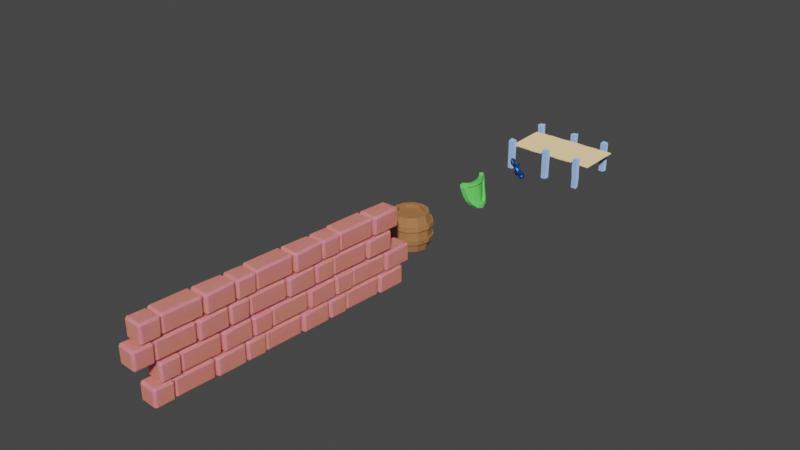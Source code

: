 # Source: lowpoly-assets.blend  (saved by Blender 3.6.11; exported with 4.5.12 LTS)
import bpy
from mathutils import Matrix  # noqa: F401  (used for matrix-valued properties, if any)

bpy.ops.wm.read_factory_settings(use_empty=True)
scene = bpy.context.scene
scene.name = 'Scene'

# ---- collections
col_collection = bpy.data.collections.new('Collection'); scene.collection.children.link(col_collection)
col_wooden_bridge = bpy.data.collections.new('Wooden Bridge'); col_collection.children.link(col_wooden_bridge)

# ---- materials (node trees are filled in below, after node groups)
mat_blue = bpy.data.materials.new('Blue')
mat_blue.use_transparent_shadow = False
mat_shield = bpy.data.materials.new('Shield')
mat_shield.use_transparent_shadow = False
mat_barel = bpy.data.materials.new('Barel')
mat_barel.use_transparent_shadow = False
mat_pillon = bpy.data.materials.new('pillon')
mat_pillon.use_transparent_shadow = False
mat_wood = bpy.data.materials.new('wood')
mat_wood.use_transparent_shadow = False
mat_material = bpy.data.materials.new('Material')
mat_material.alpha_threshold = 0.0
mat_material.use_transparent_shadow = False
mat_material.roughness = 0.5
mat_material.line_color = (0.0, 0.0, 0.0, 1.0)

# ---- material node trees
mat_blue.use_nodes = True; mat_blue.node_tree.nodes.clear()
_N = mat_blue.node_tree.nodes; _L = mat_blue.node_tree.links
n0 = _N.new('ShaderNodeBsdfPrincipled'); n0.name = 'Principled BSDF'; n0.location = (10, 300)
n0.distribution = 'GGX'
n0.subsurface_method = 'RANDOM_WALK_SKIN'
n0.inputs[0].default_value = (0.1054, 0.2854, 0.8, 1.0)
n0.inputs[1].default_value = 1.0
n0.inputs[2].default_value = 0.3927
n0.inputs[3].default_value = 1.45
n0.inputs[27].default_value = (0.0, 0.0, 0.0, 1.0)
n0.inputs[28].default_value = 1.0
n1 = _N.new('ShaderNodeOutputMaterial'); n1.name = 'Material Output'; n1.location = (300, 300)
_L.new(n0.outputs[0], n1.inputs[0])
n1.is_active_output = True
mat_shield.use_nodes = True; mat_shield.node_tree.nodes.clear()
_N = mat_shield.node_tree.nodes; _L = mat_shield.node_tree.links
n0 = _N.new('ShaderNodeOutputMaterial'); n0.name = 'Material Output'; n0.location = (300, 300)
n1 = _N.new('ShaderNodeBsdfPrincipled'); n1.name = 'Principled BSDF'; n1.location = (-7, 273)
n1.distribution = 'GGX'
n1.subsurface_method = 'RANDOM_WALK_SKIN'
n1.inputs[0].default_value = (0.1534, 0.8, 0.1339, 1.0)
n1.inputs[2].default_value = 0.7618
n1.inputs[3].default_value = 1.45
n1.inputs[27].default_value = (0.0, 0.0, 0.0, 1.0)
n1.inputs[28].default_value = 1.0
_L.new(n1.outputs[0], n0.inputs[0])
n0.is_active_output = True
mat_barel.use_nodes = True; mat_barel.node_tree.nodes.clear()
_N = mat_barel.node_tree.nodes; _L = mat_barel.node_tree.links
n0 = _N.new('ShaderNodeOutputMaterial'); n0.name = 'Material Output'; n0.location = (507, 300)
n1 = _N.new('ShaderNodeTexNoise'); n1.name = 'Noise Texture'; n1.location = (-402, 291)
n1.inputs[2].default_value = 18.1
n1.inputs[3].default_value = 10.9
n2 = _N.new('ShaderNodeBump'); n2.name = 'Bump'; n2.location = (-226, 71)
n2.inputs[0].default_value = 0.06349
n2.inputs[1].default_value = 0.4
n2.inputs[2].default_value = 1.0
n3 = _N.new('ShaderNodeBsdfPrincipled'); n3.name = 'Principled BSDF'; n3.location = (217, 300)
n3.distribution = 'GGX'
n3.subsurface_method = 'RANDOM_WALK_SKIN'
n3.inputs[0].default_value = (0.4057, 0.1854, 0.07378, 1.0)
n3.inputs[3].default_value = 1.45
n3.inputs[14].default_value = (0.5872, 0.4341, 0.3565, 1.0)
n3.inputs[27].default_value = (0.0, 0.0, 0.0, 1.0)
n3.inputs[28].default_value = 1.0
n4 = _N.new('ShaderNodeMath'); n4.name = 'Math'; n4.location = (-222, 256)
n4.operation = 'MULTIPLY'
n4.inputs[1].default_value = 0.1
n5 = _N.new('ShaderNodeMath'); n5.name = 'Math.001'; n5.location = (-3, 235)
_L.new(n3.outputs[0], n0.inputs[0])
_L.new(n1.outputs[0], n2.inputs[3])
_L.new(n2.outputs[0], n3.inputs[5])
_L.new(n5.outputs[0], n3.inputs[2])
_L.new(n1.outputs[0], n4.inputs[0])
_L.new(n4.outputs[0], n5.inputs[0])
n0.is_active_output = True
mat_pillon.use_nodes = True; mat_pillon.node_tree.nodes.clear()
_N = mat_pillon.node_tree.nodes; _L = mat_pillon.node_tree.links
n0 = _N.new('ShaderNodeOutputMaterial'); n0.name = 'Material Output'; n0.location = (300, 300)
n1 = _N.new('ShaderNodeBsdfDiffuse'); n1.name = 'Diffuse BSDF'; n1.location = (10, 300)
n1.inputs[0].default_value = (0.3104, 0.4644, 0.8, 1.0)
n1.inputs[1].default_value = 1.0
_L.new(n1.outputs[0], n0.inputs[0])
n0.is_active_output = True
mat_wood.use_nodes = True; mat_wood.node_tree.nodes.clear()
_N = mat_wood.node_tree.nodes; _L = mat_wood.node_tree.links
n0 = _N.new('ShaderNodeOutputMaterial'); n0.name = 'Material Output'; n0.location = (300, 300)
n1 = _N.new('ShaderNodeBsdfDiffuse'); n1.name = 'Diffuse BSDF'; n1.location = (10, 300)
n1.inputs[0].default_value = (0.8, 0.5726, 0.3104, 1.0)
n1.inputs[1].default_value = 1.0
_L.new(n1.outputs[0], n0.inputs[0])
n0.is_active_output = True
mat_material.use_nodes = True; mat_material.node_tree.nodes.clear()
_N = mat_material.node_tree.nodes; _L = mat_material.node_tree.links
n0 = _N.new('ShaderNodeOutputMaterial'); n0.name = 'Material Output'; n0.location = (300, 300)
n1 = _N.new('ShaderNodeBsdfPrincipled'); n1.name = 'Principled BSDF'; n1.location = (10, 300)
n1.distribution = 'GGX'
n1.subsurface_method = 'RANDOM_WALK_SKIN'
n1.inputs[0].default_value = (0.8, 0.232, 0.1893, 1.0)
n1.inputs[2].default_value = 0.6795
n1.inputs[3].default_value = 1.45
n1.inputs[8].default_value = 1.0
n1.inputs[9].default_value = (0.3, 0.2, 1.4)
n1.inputs[10].default_value = 0.03933
n1.inputs[27].default_value = (0.0, 0.0, 0.0, 1.0)
n1.inputs[28].default_value = 1.0
_L.new(n1.outputs[0], n0.inputs[0])
n0.is_active_output = True

# ---- world
world_world = bpy.data.worlds.new('World'); scene.world = world_world
world_world.use_nodes = True; world_world.node_tree.nodes.clear()
_N = world_world.node_tree.nodes; _L = world_world.node_tree.links
n0 = _N.new('ShaderNodeOutputWorld'); n0.name = 'World Output'; n0.location = (300, 300)
n1 = _N.new('ShaderNodeBackground'); n1.name = 'Background'; n1.location = (10, 300)
n1.inputs[0].default_value = (0.05088, 0.05088, 0.05088, 1.0)
_L.new(n1.outputs[0], n0.inputs[0])
n0.is_active_output = True
world_world.color = (0.05088, 0.05088, 0.05088)
world_world.use_sun_shadow = False
world_world.sun_shadow_jitter_overblur = 0.0

# ---- meshes
me_cube_010 = bpy.data.meshes.new('Cube.010')
me_cube_010.from_pydata([(0.7036, -0.7617, -1.0), (0.7569, -0.8678, 1.093), (-1.037e-07, -1.224, -1.0), (0.0, -1.358, 1.093), (0.7036, 0.0, -1.0), (0.7569, 0.0, 1.093), (0.0, 0.0, 7.779), (0.0, -1.557, -3.762), (1.0, -3.195, 1.0), (1.0, -3.195, -1.0), (0.0, -3.195, -1.0), (0.0, -3.195, 1.0), (1.0, 0.0, 1.0), (1.0, -1.0, 1.0), (0.0, -1.647, 1.0), (0.0, -1.972, 5.38), (1.047, 0.0, 5.38), (1.047, -1.106, 5.38), (0.0, -0.9766, 6.851), (0.6136, 0.0, 6.851), (0.6136, -0.8276, 6.851), (0.0, -1.565, -1.0), (1.0, -0.9347, -1.0), (1.0, 0.0, -1.0), (0.0, 0.0, -5.17), (0.0, -1.573, -1.927), (0.8762, 0.0, -1.927), (0.8762, -0.9158, -1.927), (0.0, -1.224, -3.615), (0.7125, 0.0, -3.615), (0.7125, -0.7878, -3.615), (0.0, -1.116, -5.17), (0.7095, 0.0, -5.17), (0.7095, -0.6799, -5.17), (1.258, -1.129, -3.74), (1.489, 0.0, -3.725), (0.0, -1.557, -5.084), (1.233, -1.116, -4.936), (1.475, 0.0, -4.98), (0.8582, 0.0, 1.0), (0.8582, -0.9229, 1.0), (0.0, -1.479, 1.0)], [], [(23, 12, 13, 22), (4, 0, 27, 26), (13, 14, 11, 8), (3, 1, 17, 15), (9, 8, 11, 10), (22, 13, 8, 9), (21, 22, 9, 10), (39, 40, 13, 12), (40, 41, 14, 13), (15, 17, 20, 18), (1, 5, 16, 17), (6, 18, 20), (17, 16, 19, 20), (19, 6, 20), (2, 0, 22, 21), (0, 4, 23, 22), (26, 27, 30, 29), (0, 2, 25, 27), (31, 33, 37, 36), (27, 25, 28, 30), (24, 32, 33, 31), (30, 28, 7, 34), (34, 7, 36, 37), (35, 34, 37, 38), (29, 30, 34, 35), (33, 32, 38, 37), (1, 3, 41, 40), (5, 1, 40, 39)])
me_cube_010.polygons.foreach_set('material_index', [1, 0, 1, 0, 1, 1, 1, 1, 1, 0, 0, 0, 0, 0, 1, 1, 0, 0, 0, 0, 0, 0, 0, 0, 0, 0, 1, 1])
_uv = me_cube_010.uv_layers.new(name='UVMap')
_uv.uv.foreach_set('vector', [0.375, 0.625, 0.625, 0.625, 0.625, 0.75, 0.375, 0.75, 0.3379, 0.625, 0.3379, 0.7158, 0.3379, 0.7158, 0.3379, 0.625, 0.625, 0.75, 0.75, 0.75, 0.75, 0.75, 0.625, 0.75, 0.75, 0.728, 0.6554, 0.7215, 0.6554, 0.7215, 0.75, 0.728, 0.375, 0.75, 0.625, 0.75, 0.625, 0.875, 0.375, 0.875, 0.375, 0.75, 0.625, 0.75, 0.625, 0.75, 0.375, 0.75, 0.25, 0.75, 0.375, 0.75, 0.375, 0.75, 0.25, 0.75, 0.6427, 0.625, 0.6427, 0.7334, 0.625, 0.75, 0.625, 0.625, 0.6427, 0.7334, 0.75, 0.7372, 0.75, 0.75, 0.625, 0.75, 0.75, 0.728, 0.6554, 0.7215, 0.6554, 0.7215, 0.75, 0.728, 0.6554, 0.7215, 0.6554, 0.625, 0.6554, 0.625, 0.6554, 0.7215, 0.75, 0.625, 0.75, 0.728, 0.6554, 0.7215, 0.6554, 0.7215, 0.6554, 0.625, 0.6554, 0.625, 0.6554, 0.7215, 0.6554, 0.625, 0.75, 0.625, 0.6554, 0.7215, 0.25, 0.7228, 0.3379, 0.7158, 0.375, 0.75, 0.25, 0.75, 0.3379, 0.7158, 0.3379, 0.625, 0.375, 0.625, 0.375, 0.75, 0.3379, 0.625, 0.3379, 0.7158, 0.3379, 0.7158, 0.3379, 0.625, 0.3379, 0.7158, 0.25, 0.7228, 0.25, 0.7228, 0.3379, 0.7158, 0.25, 0.7228, 0.3379, 0.7158, 0.3379, 0.7158, 0.25, 0.7228, 0.3379, 0.7158, 0.25, 0.7228, 0.25, 0.7228, 0.3379, 0.7158, 0.25, 0.625, 0.3379, 0.625, 0.3379, 0.7158, 0.25, 0.7228, 0.3379, 0.7158, 0.25, 0.7228, 0.25, 0.7228, 0.3379, 0.7158, 0.3379, 0.7158, 0.25, 0.7228, 0.25, 0.7228, 0.3379, 0.7158, 0.3379, 0.625, 0.3379, 0.7158, 0.3379, 0.7158, 0.3379, 0.625, 0.3379, 0.625, 0.3379, 0.7158, 0.3379, 0.7158, 0.3379, 0.625, 0.3379, 0.7158, 0.3379, 0.625, 0.3379, 0.625, 0.3379, 0.7158, 0.6554, 0.7215, 0.75, 0.728, 0.75, 0.7372, 0.6427, 0.7334, 0.6554, 0.625, 0.6554, 0.7215, 0.6427, 0.7334, 0.6427, 0.625])
me_cube_010.materials.append(mat_blue)
me_cube_010.update()
me_circle_001 = bpy.data.meshes.new('Circle.001')
me_circle_001.from_pydata([(-3.89e-08, 0.9005, 0.8898), (-0.3642, 0.8999, 0.8541), (-0.9303, 0.9548, 0.6817), (-1.222, 1.101, 0.5472), (-1.415, 1.009, 0.4732), (-1.457, 0.7605, 0.4664), (-1.272, 0.0605, 0.4932), (-1.103, -0.4225, 0.5756), (-0.8862, -0.75, 0.704), (-0.5583, -1.072, 0.8152), (-3.867e-08, -1.239, 0.8848), (-3.93e-08, 0.6502, 1.068), (-0.3963, 0.6496, 1.025), (-0.9765, 0.7059, 0.8432), (-1.144, 0.7977, 0.7714), (-1.138, 0.8007, 0.774), (-1.203, 0.7343, 0.7483), (-1.043, 0.1276, 0.7653), (-0.8947, -0.2944, 0.7923), (-0.7171, -0.5626, 0.9067), (-0.4609, -0.8139, 1.007), (-3.93e-08, -0.9388, 1.068), (-0.3642, 0.8999, 1.021), (-3.879e-08, 0.9005, 1.056), (-0.9303, 0.9548, 0.8489), (-1.222, 1.101, 0.7146), (-1.415, 1.009, 0.6411), (-1.457, 0.7605, 0.6345), (-1.272, 0.0605, 0.661), (-1.103, -0.4225, 0.743), (-0.8862, -0.75, 0.8712), (-0.5583, -1.072, 0.9818), (-3.857e-08, -1.239, 1.051), (-3.944e-08, 0.6502, 0.9464), (-3.944e-08, -0.9388, 0.9464), (-0.3963, 0.6496, 0.9032), (-0.9765, 0.7059, 0.7203), (-1.144, 0.7977, 0.6484), (-1.138, 0.8007, 0.6511), (-1.203, 0.7343, 0.6253), (-1.043, 0.1276, 0.6424), (-0.8947, -0.2944, 0.6695), (-0.7171, -0.5626, 0.7842), (-0.4609, -0.8139, 0.8848), (0.3642, 0.8999, 0.8541), (0.9303, 0.9548, 0.6817), (1.222, 1.101, 0.5472), (1.415, 1.009, 0.4732), (1.457, 0.7605, 0.4664), (1.272, 0.0605, 0.4932), (1.103, -0.4225, 0.5756), (0.8862, -0.75, 0.704), (0.5583, -1.072, 0.8152), (0.3963, 0.6496, 1.025), (0.9765, 0.7059, 0.8432), (1.144, 0.7977, 0.7714), (1.138, 0.8007, 0.774), (1.203, 0.7343, 0.7483), (1.043, 0.1276, 0.7653), (0.8947, -0.2944, 0.7923), (0.7171, -0.5626, 0.9067), (0.4609, -0.8139, 1.007), (0.3642, 0.8999, 1.021), (0.9303, 0.9548, 0.8489), (1.222, 1.101, 0.7146), (1.415, 1.009, 0.6411), (1.457, 0.7605, 0.6345), (1.272, 0.0605, 0.661), (1.103, -0.4225, 0.743), (0.8862, -0.75, 0.8712), (0.5583, -1.072, 0.9818), (0.3963, 0.6496, 0.9032), (0.9765, 0.7059, 0.7203), (1.144, 0.7977, 0.6484), (1.138, 0.8007, 0.6511), (1.203, 0.7343, 0.6253), (1.043, 0.1276, 0.6424), (0.8947, -0.2944, 0.6695), (0.7171, -0.5626, 0.7842), (0.4609, -0.8139, 0.8848), (-3.905e-08, 0.6502, 0.7244), (-0.3963, 0.6496, 0.682), (-0.9765, 0.7059, 0.4996), (-1.144, 0.7977, 0.4275), (-1.138, 0.8007, 0.4302), (-1.203, 0.7343, 0.404), (-1.043, 0.1276, 0.4212), (-0.8947, -0.2944, 0.4484), (-0.7171, -0.5626, 0.5634), (-0.4609, -0.8139, 0.6639), (-3.905e-08, -0.9388, 0.7244), (-0.3642, 0.8999, 0.6776), (-3.855e-08, 0.9005, 0.7128), (-0.9303, 0.9548, 0.5055), (-1.222, 1.101, 0.3704), (-1.415, 1.009, 0.2963), (-1.457, 0.7605, 0.2893), (-1.272, 0.0605, 0.3161), (-1.103, -0.4225, 0.3987), (-0.8862, -0.75, 0.5278), (-0.5583, -1.072, 0.6388), (-3.833e-08, -1.239, 0.7079), (-3.937e-08, 0.6502, 0.8565), (-3.937e-08, -0.9388, 0.8565), (-0.3963, 0.6496, 0.8134), (-0.9765, 0.7059, 0.6311), (-1.144, 0.7977, 0.559), (-1.138, 0.8007, 0.5616), (-1.203, 0.7343, 0.5356), (-1.043, 0.1276, 0.5528), (-0.8947, -0.2944, 0.58), (-0.7171, -0.5626, 0.6946), (-0.4609, -0.8139, 0.7951), (0.3963, 0.6496, 0.682), (0.9765, 0.7059, 0.4996), (1.144, 0.7977, 0.4275), (1.138, 0.8007, 0.4302), (1.203, 0.7343, 0.404), (1.043, 0.1276, 0.4212), (0.8947, -0.2944, 0.4484), (0.7171, -0.5626, 0.5634), (0.4609, -0.8139, 0.6639), (0.3642, 0.8999, 0.6776), (0.9303, 0.9548, 0.5055), (1.222, 1.101, 0.3704), (1.415, 1.009, 0.2963), (1.457, 0.7605, 0.2893), (1.272, 0.0605, 0.3161), (1.103, -0.4225, 0.3987), (0.8862, -0.75, 0.5278), (0.5583, -1.072, 0.6388), (0.3963, 0.6496, 0.8134), (0.9765, 0.7059, 0.6311), (1.144, 0.7977, 0.559), (1.138, 0.8007, 0.5616), (1.203, 0.7343, 0.5356), (1.043, 0.1276, 0.5528), (0.8947, -0.2944, 0.58), (0.7171, -0.5626, 0.6946), (0.4609, -0.8139, 0.7951)], [], [(7, 6, 28, 29), (4, 3, 25, 26), (1, 0, 23, 22), (8, 7, 29, 30), (5, 4, 26, 27), (2, 1, 22, 24), (9, 8, 30, 31), (6, 5, 27, 28), (3, 2, 24, 25), (10, 9, 31, 32), (15, 14, 37, 38), (11, 12, 22, 23), (12, 13, 24, 22), (13, 14, 25, 24), (14, 15, 26, 25), (15, 16, 27, 26), (16, 17, 28, 27), (17, 18, 29, 28), (18, 19, 30, 29), (19, 20, 31, 30), (20, 21, 32, 31), (35, 33, 34, 43, 42, 41, 40, 39, 38, 37, 36), (12, 11, 33, 35), (19, 18, 41, 42), (16, 15, 38, 39), (13, 12, 35, 36), (20, 19, 42, 43), (17, 16, 39, 40), (14, 13, 36, 37), (21, 20, 43, 34), (18, 17, 40, 41), (50, 68, 67, 49), (47, 65, 64, 46), (44, 62, 23, 0), (51, 69, 68, 50), (48, 66, 65, 47), (45, 63, 62, 44), (52, 70, 69, 51), (49, 67, 66, 48), (46, 64, 63, 45), (10, 32, 70, 52), (56, 74, 73, 55), (11, 23, 62, 53), (53, 62, 63, 54), (54, 63, 64, 55), (55, 64, 65, 56), (56, 65, 66, 57), (57, 66, 67, 58), (58, 67, 68, 59), (59, 68, 69, 60), (60, 69, 70, 61), (61, 70, 32, 21), (71, 72, 73, 74, 75, 76, 77, 78, 79, 34, 33), (53, 71, 33, 11), (60, 78, 77, 59), (57, 75, 74, 56), (54, 72, 71, 53), (61, 79, 78, 60), (58, 76, 75, 57), (55, 73, 72, 54), (21, 34, 79, 61), (59, 77, 76, 58), (7, 98, 97, 6), (4, 95, 94, 3), (1, 91, 92, 0), (8, 99, 98, 7), (5, 96, 95, 4), (2, 93, 91, 1), (9, 100, 99, 8), (6, 97, 96, 5), (3, 94, 93, 2), (10, 101, 100, 9), (84, 107, 106, 83), (80, 92, 91, 81), (81, 91, 93, 82), (82, 93, 94, 83), (83, 94, 95, 84), (84, 95, 96, 85), (85, 96, 97, 86), (86, 97, 98, 87), (87, 98, 99, 88), (88, 99, 100, 89), (89, 100, 101, 90), (104, 105, 106, 107, 108, 109, 110, 111, 112, 103, 102), (81, 104, 102, 80), (88, 111, 110, 87), (85, 108, 107, 84), (82, 105, 104, 81), (89, 112, 111, 88), (86, 109, 108, 85), (83, 106, 105, 82), (90, 103, 112, 89), (87, 110, 109, 86), (50, 49, 127, 128), (47, 46, 124, 125), (44, 0, 92, 122), (51, 50, 128, 129), (48, 47, 125, 126), (45, 44, 122, 123), (52, 51, 129, 130), (49, 48, 126, 127), (46, 45, 123, 124), (10, 52, 130, 101), (116, 115, 133, 134), (80, 113, 122, 92), (113, 114, 123, 122), (114, 115, 124, 123), (115, 116, 125, 124), (116, 117, 126, 125), (117, 118, 127, 126), (118, 119, 128, 127), (119, 120, 129, 128), (120, 121, 130, 129), (121, 90, 101, 130), (131, 102, 103, 139, 138, 137, 136, 135, 134, 133, 132), (113, 80, 102, 131), (120, 119, 137, 138), (117, 116, 134, 135), (114, 113, 131, 132), (121, 120, 138, 139), (118, 117, 135, 136), (115, 114, 132, 133), (90, 121, 139, 103), (119, 118, 136, 137)])
_uv = me_circle_001.uv_layers.new(name='UVMap')
_uv.uv.foreach_set('vector', [0.0, 0.0, 0.0, 0.0, 0.0, 0.0, 0.0, 0.0, 0.0, 0.0, 0.0, 0.0, 0.0, 0.0, 0.0, 0.0, 0.0, 0.0, 0.0, 0.0, 0.0, 0.0, 0.0, 0.0, 0.0, 0.0, 0.0, 0.0, 0.0, 0.0, 0.0, 0.0, 0.0, 0.0, 0.0, 0.0, 0.0, 0.0, 0.0, 0.0, 0.0, 0.0, 0.0, 0.0, 0.0, 0.0, 0.0, 0.0, 0.0, 0.0, 0.0, 0.0, 0.0, 0.0, 0.0, 0.0, 0.0, 0.0, 0.0, 0.0, 0.0, 0.0, 0.0, 0.0, 0.0, 0.0, 0.0, 0.0, 0.0, 0.0, 0.0, 0.0, 0.0, 0.0, 0.0, 0.0, 0.0, 0.0, 0.0, 0.0, 0.0, 0.0, 0.0, 0.0, 0.0, 0.0, 0.0, 0.0, 0.0, 0.0, 0.0, 0.0, 0.0, 0.0, 0.0, 0.0, 0.0, 0.0, 0.0, 0.0, 0.0, 0.0, 0.0, 0.0, 0.0, 0.0, 0.0, 0.0, 0.0, 0.0, 0.0, 0.0, 0.0, 0.0, 0.0, 0.0, 0.0, 0.0, 0.0, 0.0, 0.0, 0.0, 0.0, 0.0, 0.0, 0.0, 0.0, 0.0, 0.0, 0.0, 0.0, 0.0, 0.0, 0.0, 0.0, 0.0, 0.0, 0.0, 0.0, 0.0, 0.0, 0.0, 0.0, 0.0, 0.0, 0.0, 0.0, 0.0, 0.0, 0.0, 0.0, 0.0, 0.0, 0.0, 0.0, 0.0, 0.0, 0.0, 0.0, 0.0, 0.0, 0.0, 0.0, 0.0, 0.0, 0.0, 0.0, 0.0, 0.0, 0.0, 0.0, 0.0, 0.0, 0.0, 0.0, 0.0, 0.0, 0.0, 0.0, 0.0, 0.0, 0.0, 0.0, 0.0, 0.0, 0.0, 0.0, 0.0, 0.0, 0.0, 0.0, 0.0, 0.0, 0.0, 0.0, 0.0, 0.0, 0.0, 0.0, 0.0, 0.0, 0.0, 0.0, 0.0, 0.0, 0.0, 0.0, 0.0, 0.0, 0.0, 0.0, 0.0, 0.0, 0.0, 0.0, 0.0, 0.0, 0.0, 0.0, 0.0, 0.0, 0.0, 0.0, 0.0, 0.0, 0.0, 0.0, 0.0, 0.0, 0.0, 0.0, 0.0, 0.0, 0.0, 0.0, 0.0, 0.0, 0.0, 0.0, 0.0, 0.0, 0.0, 0.0, 0.0, 0.0, 0.0, 0.0, 0.0, 0.0, 0.0, 0.0, 0.0, 0.0, 0.0, 0.0, 0.0, 0.0, 0.0, 0.0, 0.0, 0.0, 0.0, 0.0, 0.0, 0.0, 0.0, 0.0, 0.0, 0.0, 0.0, 0.0, 0.0, 0.0, 0.0, 0.0, 0.0, 0.0, 0.0, 0.0, 0.0, 0.0, 0.0, 0.0, 0.0, 0.0, 0.0, 0.0, 0.0, 0.0, 0.0, 0.0, 0.0, 0.0, 0.0, 0.0, 0.0, 0.0, 0.0, 0.0, 0.0, 0.0, 0.0, 0.0, 0.0, 0.0, 0.0, 0.0, 0.0, 0.0, 0.0, 0.0, 0.0, 0.0, 0.0, 0.0, 0.0, 0.0, 0.0, 0.0, 0.0, 0.0, 0.0, 0.0, 0.0, 0.0, 0.0, 0.0, 0.0, 0.0, 0.0, 0.0, 0.0, 0.0, 0.0, 0.0, 0.0, 0.0, 0.0, 0.0, 0.0, 0.0, 0.0, 0.0, 0.0, 0.0, 0.0, 0.0, 0.0, 0.0, 0.0, 0.0, 0.0, 0.0, 0.0, 0.0, 0.0, 0.0, 0.0, 0.0, 0.0, 0.0, 0.0, 0.0, 0.0, 0.0, 0.0, 0.0, 0.0, 0.0, 0.0, 0.0, 0.0, 0.0, 0.0, 0.0, 0.0, 0.0, 0.0, 0.0, 0.0, 0.0, 0.0, 0.0, 0.0, 0.0, 0.0, 0.0, 0.0, 0.0, 0.0, 0.0, 0.0, 0.0, 0.0, 0.0, 0.0, 0.0, 0.0, 0.0, 0.0, 0.0, 0.0, 0.0, 0.0, 0.0, 0.0, 0.0, 0.0, 0.0, 0.0, 0.0, 0.0, 0.0, 0.0, 0.0, 0.0, 0.0, 0.0, 0.0, 0.0, 0.0, 0.0, 0.0, 0.0, 0.0, 0.0, 0.0, 0.0, 0.0, 0.0, 0.0, 0.0, 0.0, 0.0, 0.0, 0.0, 0.0, 0.0, 0.0, 0.0, 0.0, 0.0, 0.0, 0.0, 0.0, 0.0, 0.0, 0.0, 0.0, 0.0, 0.0, 0.0, 0.0, 0.0, 0.0, 0.0, 0.0, 0.0, 0.0, 0.0, 0.0, 0.0, 0.0, 0.0, 0.0, 0.0, 0.0, 0.0, 0.0, 0.0, 0.0, 0.0, 0.0, 0.0, 0.0, 0.0, 0.0, 0.0, 0.0, 0.0, 0.0, 0.0, 0.0, 0.0, 0.0, 0.0, 0.0, 0.0, 0.0, 0.0, 0.0, 0.0, 0.0, 0.0, 0.0, 0.0, 0.0, 0.0, 0.0, 0.0, 0.0, 0.0, 0.0, 0.0, 0.0, 0.0, 0.0, 0.0, 0.0, 0.0, 0.0, 0.0, 0.0, 0.0, 0.0, 0.0, 0.0, 0.0, 0.0, 0.0, 0.0, 0.0, 0.0, 0.0, 0.0, 0.0, 0.0, 0.0, 0.0, 0.0, 0.0, 0.0, 0.0, 0.0, 0.0, 0.0, 0.0, 0.0, 0.0, 0.0, 0.0, 0.0, 0.0, 0.0, 0.0, 0.0, 0.0, 0.0, 0.0, 0.0, 0.0, 0.0, 0.0, 0.0, 0.0, 0.0, 0.0, 0.0, 0.0, 0.0, 0.0, 0.0, 0.0, 0.0, 0.0, 0.0, 0.0, 0.0, 0.0, 0.0, 0.0, 0.0, 0.0, 0.0, 0.0, 0.0, 0.0, 0.0, 0.0, 0.0, 0.0, 0.0, 0.0, 0.0, 0.0, 0.0, 0.0, 0.0, 0.0, 0.0, 0.0, 0.0, 0.0, 0.0, 0.0, 0.0, 0.0, 0.0, 0.0, 0.0, 0.0, 0.0, 0.0, 0.0, 0.0, 0.0, 0.0, 0.0, 0.0, 0.0, 0.0, 0.0, 0.0, 0.0, 0.0, 0.0, 0.0, 0.0, 0.0, 0.0, 0.0, 0.0, 0.0, 0.0, 0.0, 0.0, 0.0, 0.0, 0.0, 0.0, 0.0, 0.0, 0.0, 0.0, 0.0, 0.0, 0.0, 0.0, 0.0, 0.0, 0.0, 0.0, 0.0, 0.0, 0.0, 0.0, 0.0, 0.0, 0.0, 0.0, 0.0, 0.0, 0.0, 0.0, 0.0, 0.0, 0.0, 0.0, 0.0, 0.0, 0.0, 0.0, 0.0, 0.0, 0.0, 0.0, 0.0, 0.0, 0.0, 0.0, 0.0, 0.0, 0.0, 0.0, 0.0, 0.0, 0.0, 0.0, 0.0, 0.0, 0.0, 0.0, 0.0, 0.0, 0.0, 0.0, 0.0, 0.0, 0.0, 0.0, 0.0, 0.0, 0.0, 0.0, 0.0, 0.0, 0.0, 0.0, 0.0, 0.0, 0.0, 0.0, 0.0, 0.0, 0.0, 0.0, 0.0, 0.0, 0.0, 0.0, 0.0, 0.0, 0.0, 0.0, 0.0, 0.0, 0.0, 0.0, 0.0, 0.0, 0.0, 0.0, 0.0, 0.0, 0.0, 0.0, 0.0, 0.0, 0.0, 0.0, 0.0, 0.0, 0.0, 0.0, 0.0, 0.0, 0.0, 0.0, 0.0, 0.0, 0.0, 0.0, 0.0, 0.0, 0.0, 0.0, 0.0, 0.0, 0.0, 0.0, 0.0, 0.0, 0.0, 0.0, 0.0, 0.0, 0.0, 0.0, 0.0, 0.0, 0.0, 0.0, 0.0, 0.0, 0.0, 0.0, 0.0, 0.0, 0.0, 0.0, 0.0, 0.0, 0.0, 0.0, 0.0, 0.0, 0.0, 0.0, 0.0, 0.0, 0.0, 0.0, 0.0, 0.0, 0.0, 0.0, 0.0, 0.0, 0.0, 0.0, 0.0, 0.0, 0.0, 0.0, 0.0, 0.0, 0.0, 0.0, 0.0, 0.0, 0.0, 0.0, 0.0, 0.0, 0.0, 0.0, 0.0, 0.0, 0.0, 0.0, 0.0, 0.0, 0.0, 0.0, 0.0, 0.0, 0.0, 0.0, 0.0, 0.0, 0.0, 0.0, 0.0, 0.0, 0.0, 0.0, 0.0, 0.0, 0.0, 0.0, 0.0, 0.0, 0.0, 0.0, 0.0, 0.0, 0.0, 0.0, 0.0, 0.0, 0.0, 0.0, 0.0, 0.0, 0.0, 0.0, 0.0, 0.0, 0.0, 0.0, 0.0, 0.0, 0.0, 0.0, 0.0, 0.0, 0.0, 0.0, 0.0, 0.0, 0.0, 0.0, 0.0, 0.0, 0.0, 0.0, 0.0, 0.0, 0.0, 0.0, 0.0, 0.0, 0.0, 0.0, 0.0, 0.0, 0.0, 0.0, 0.0, 0.0, 0.0, 0.0, 0.0, 0.0, 0.0, 0.0, 0.0, 0.0, 0.0, 0.0, 0.0, 0.0, 0.0, 0.0, 0.0, 0.0, 0.0, 0.0, 0.0, 0.0, 0.0, 0.0, 0.0, 0.0, 0.0, 0.0, 0.0, 0.0, 0.0, 0.0, 0.0, 0.0, 0.0, 0.0, 0.0, 0.0, 0.0, 0.0, 0.0, 0.0, 0.0, 0.0, 0.0, 0.0, 0.0, 0.0, 0.0, 0.0, 0.0, 0.0, 0.0, 0.0, 0.0, 0.0, 0.0, 0.0, 0.0, 0.0, 0.0, 0.0, 0.0, 0.0, 0.0, 0.0, 0.0, 0.0, 0.0, 0.0, 0.0, 0.0, 0.0, 0.0, 0.0, 0.0, 0.0, 0.0, 0.0, 0.0, 0.0, 0.0, 0.0, 0.0, 0.0, 0.0, 0.0, 0.0, 0.0, 0.0, 0.0, 0.0, 0.0, 0.0, 0.0, 0.0, 0.0, 0.0, 0.0, 0.0, 0.0, 0.0, 0.0, 0.0, 0.0, 0.0, 0.0, 0.0, 0.0, 0.0, 0.0, 0.0, 0.0, 0.0, 0.0, 0.0, 0.0, 0.0, 0.0, 0.0, 0.0, 0.0, 0.0, 0.0, 0.0, 0.0, 0.0, 0.0, 0.0, 0.0, 0.0, 0.0, 0.0, 0.0, 0.0, 0.0, 0.0, 0.0, 0.0, 0.0, 0.0, 0.0, 0.0, 0.0, 0.0, 0.0, 0.0, 0.0, 0.0, 0.0, 0.0, 0.0, 0.0, 0.0, 0.0, 0.0, 0.0, 0.0, 0.0, 0.0, 0.0, 0.0, 0.0, 0.0, 0.0, 0.0, 0.0, 0.0, 0.0, 0.0])
me_circle_001.materials.append(mat_shield)
me_circle_001.update()
me_cylinder_006 = bpy.data.meshes.new('Cylinder.006')
me_cylinder_006.from_pydata([(0.0, 0.3604, -0.3604), (0.0, 0.2672, 0.3604), (0.1802, 0.3122, -0.3604), (0.1336, 0.2314, 0.3604), (0.3122, 0.1802, -0.3604), (0.2314, 0.1336, 0.3604), (0.3604, 0.0, -0.3604), (0.2672, 0.0, 0.3604), (0.3122, -0.1802, -0.3604), (0.2314, -0.1336, 0.3604), (0.1802, -0.3122, -0.3604), (0.1336, -0.2314, 0.3604), (0.0, -0.3604, -0.3604), (0.0, -0.2672, 0.3604), (-0.1802, -0.3122, -0.3604), (-0.1336, -0.2314, 0.3604), (-0.3122, -0.1802, -0.3604), (-0.2314, -0.1336, 0.3604), (-0.3604, 0.0, -0.3604), (-0.2672, 0.0, 0.3604), (-0.3122, 0.1802, -0.3604), (-0.2314, 0.1336, 0.3604), (-0.1802, 0.3122, -0.3604), (-0.1336, 0.2314, 0.3604), (-0.2199, -0.3809, 0.1823), (-0.2256, -0.3907, 0.09648), (-0.2256, -0.3907, -0.09648), (-0.2199, -0.3809, -0.1823), (-0.3809, -0.2199, 0.1823), (-0.3907, -0.2256, 0.09648), (-0.3907, -0.2256, -0.09648), (-0.3809, -0.2199, -0.1823), (-0.4399, 6.114e-11, 0.1823), (-0.4512, 6.114e-11, 0.09648), (-0.4512, -3.057e-10, -0.09648), (-0.4399, -3.057e-10, -0.1823), (-0.3809, 0.2199, 0.1823), (-0.3907, 0.2256, 0.09648), (-0.3907, 0.2256, -0.09648), (-0.3809, 0.2199, -0.1823), (-1.834e-10, 0.4512, 0.09648), (-1.834e-10, 0.4399, 0.1823), (-0.2199, 0.3809, 0.1823), (-0.2256, 0.3907, 0.09648), (-5.503e-10, 0.4399, -0.1823), (-5.503e-10, 0.4512, -0.09648), (-0.2256, 0.3907, -0.09648), (-0.2199, 0.3809, -0.1823), (0.0, 0.4201, -0.09943), (0.0, 0.4096, -0.1794), (0.0, 0.4096, 0.1794), (0.0, 0.4201, 0.09943), (0.2101, 0.3639, 0.09943), (0.2048, 0.3547, 0.1794), (0.2048, 0.3547, -0.1794), (0.2101, 0.3639, -0.09943), (0.3639, 0.2101, 0.09943), (0.3547, 0.2048, 0.1794), (0.3547, 0.2048, -0.1794), (0.3639, 0.2101, -0.09943), (0.4201, 0.0, 0.09943), (0.4096, 0.0, 0.1794), (0.4096, 0.0, -0.1794), (0.4201, 0.0, -0.09943), (0.3639, -0.2101, 0.09943), (0.3547, -0.2048, 0.1794), (0.3547, -0.2048, -0.1794), (0.3639, -0.2101, -0.09943), (0.2101, -0.3639, 0.09943), (0.2048, -0.3547, 0.1794), (0.2048, -0.3547, -0.1794), (0.2101, -0.3639, -0.09943), (0.0, -0.4201, 0.09943), (0.0, -0.4096, 0.1794), (0.0, -0.4096, -0.1794), (0.0, -0.4201, -0.09943), (-0.2101, -0.3639, 0.09943), (-0.2048, -0.3547, 0.1794), (-0.2048, -0.3547, -0.1794), (-0.2101, -0.3639, -0.09943), (-0.3639, -0.2101, 0.09943), (-0.3547, -0.2048, 0.1794), (-0.3547, -0.2048, -0.1794), (-0.3639, -0.2101, -0.09943), (-0.4201, 0.0, 0.09943), (-0.4096, 0.0, 0.1794), (-0.4096, 0.0, -0.1794), (-0.4201, 0.0, -0.09943), (-0.3639, 0.2101, 0.09943), (-0.3547, 0.2048, 0.1794), (-0.3547, 0.2048, -0.1794), (-0.3639, 0.2101, -0.09943), (-0.2101, 0.3639, 0.09943), (-0.2048, 0.3547, 0.1794), (-0.2048, 0.3547, -0.1794), (-0.2101, 0.3639, -0.09943), (-5.503e-10, -0.4399, -0.1823), (-5.503e-10, -0.4512, -0.09648), (-1.834e-10, -0.4512, 0.09648), (-1.834e-10, -0.4399, 0.1823), (0.2199, -0.3809, -0.1823), (0.2256, -0.3907, -0.09648), (0.2256, -0.3907, 0.09648), (0.2199, -0.3809, 0.1823), (0.3809, -0.2199, -0.1823), (0.3907, -0.2256, -0.09648), (0.3907, -0.2256, 0.09648), (0.3809, -0.2199, 0.1823), (0.4399, -3.057e-10, -0.1823), (0.4512, -3.057e-10, -0.09648), (0.4512, 6.114e-11, 0.09648), (0.4399, 6.114e-11, 0.1823), (0.3809, 0.2199, -0.1823), (0.3907, 0.2256, -0.09648), (0.3907, 0.2256, 0.09648), (0.3809, 0.2199, 0.1823), (0.2199, 0.3809, -0.1823), (0.2256, 0.3907, -0.09648), (0.2256, 0.3907, 0.09648), (0.2199, 0.3809, 0.1823), (0.1802, 0.3122, 0.3604), (0.0, 0.3604, 0.3604), (0.3122, 0.1802, 0.3604), (0.3604, 0.0, 0.3604), (0.3122, -0.1802, 0.3604), (0.1802, -0.3122, 0.3604), (0.0, -0.3604, 0.3604), (-0.1802, -0.3122, 0.3604), (-0.3122, -0.1802, 0.3604), (-0.3604, 0.0, 0.3604), (-0.3122, 0.1802, 0.3604), (-0.1802, 0.3122, 0.3604), (0.1336, 0.2314, 0.294), (-1.155e-09, 0.2672, 0.294), (0.2314, 0.1336, 0.294), (0.2672, 9.926e-24, 0.294), (0.2314, -0.1336, 0.294), (0.1336, -0.2314, 0.294), (-1.155e-09, -0.2672, 0.294), (-0.1336, -0.2314, 0.294), (-0.2314, -0.1336, 0.294), (-0.2672, 9.926e-24, 0.294), (-0.2314, 0.1336, 0.294), (-0.1336, 0.2314, 0.294)], [], [(53, 120, 122, 57), (55, 52, 56, 59), (59, 56, 60, 63), (63, 60, 64, 67), (67, 64, 68, 71), (71, 68, 72, 75), (75, 72, 76, 79), (79, 76, 80, 83), (83, 80, 84, 87), (87, 84, 88, 91), (13, 11, 137, 138), (91, 88, 92, 95), (50, 121, 120, 53), (0, 2, 4, 6, 8, 10, 12, 14, 16, 18, 20, 22), (48, 51, 52, 55), (93, 131, 121, 50), (46, 45, 44, 47), (20, 90, 94, 22), (89, 130, 131, 93), (18, 86, 90, 20), (85, 129, 130, 89), (16, 82, 86, 18), (81, 128, 129, 85), (14, 78, 82, 16), (77, 127, 128, 81), (12, 74, 78, 14), (73, 126, 127, 77), (10, 70, 74, 12), (69, 125, 126, 73), (8, 66, 70, 10), (65, 124, 125, 69), (6, 62, 66, 8), (61, 123, 124, 65), (4, 58, 62, 6), (57, 122, 123, 61), (2, 54, 58, 4), (22, 94, 49, 0), (95, 92, 51, 48), (51, 92, 43, 40), (57, 61, 111, 115), (75, 79, 26, 97), (70, 66, 104, 100), (88, 84, 33, 37), (93, 50, 41, 42), (67, 71, 101, 105), (85, 89, 36, 32), (62, 58, 112, 108), (80, 76, 25, 29), (52, 51, 40, 118), (59, 63, 109, 113), (77, 81, 28, 24), (49, 94, 47, 44), (50, 53, 119, 41), (72, 68, 102, 98), (90, 86, 35, 39), (54, 49, 44, 116), (69, 73, 99, 103), (87, 91, 38, 34), (64, 60, 110, 106), (82, 78, 27, 31), (95, 48, 45, 46), (48, 55, 117, 45), (0, 49, 54, 2), (42, 41, 40, 43), (38, 46, 47, 39), (36, 42, 43, 37), (34, 38, 39, 35), (32, 36, 37, 33), (30, 34, 35, 31), (28, 32, 33, 29), (26, 30, 31, 27), (24, 28, 29, 25), (97, 26, 27, 96), (99, 24, 25, 98), (101, 97, 96, 100), (103, 99, 98, 102), (105, 101, 100, 104), (107, 103, 102, 106), (109, 105, 104, 108), (111, 107, 106, 110), (113, 109, 108, 112), (115, 111, 110, 114), (117, 113, 112, 116), (119, 115, 114, 118), (45, 117, 116, 44), (41, 119, 118, 40), (78, 74, 96, 27), (60, 56, 114, 110), (83, 87, 34, 30), (65, 69, 103, 107), (86, 82, 31, 35), (68, 64, 106, 102), (91, 95, 46, 38), (73, 77, 24, 99), (55, 59, 113, 117), (94, 90, 39, 47), (76, 72, 98, 25), (58, 54, 116, 112), (81, 85, 32, 28), (63, 67, 105, 109), (84, 80, 29, 33), (66, 62, 108, 104), (89, 93, 42, 36), (71, 75, 97, 101), (53, 57, 115, 119), (92, 88, 37, 43), (74, 70, 100, 96), (56, 52, 118, 114), (79, 83, 30, 26), (61, 65, 107, 111), (1, 3, 120, 121), (3, 5, 122, 120), (5, 7, 123, 122), (7, 9, 124, 123), (9, 11, 125, 124), (11, 13, 126, 125), (13, 15, 127, 126), (15, 17, 128, 127), (17, 19, 129, 128), (19, 21, 130, 129), (21, 23, 131, 130), (23, 1, 121, 131), (132, 133, 143, 142, 141, 140, 139, 138, 137, 136, 135, 134), (7, 5, 134, 135), (21, 19, 141, 142), (15, 13, 138, 139), (9, 7, 135, 136), (23, 21, 142, 143), (3, 1, 133, 132), (17, 15, 139, 140), (11, 9, 136, 137), (1, 23, 143, 133), (5, 3, 132, 134), (19, 17, 140, 141)])
_uv = me_cylinder_006.uv_layers.new(name='UVMap')
_uv.uv.foreach_set('vector', [0.9167, 0.8628, 0.9167, 1.0, 0.8333, 1.0, 0.8333, 0.8628, 0.9167, 0.6906, 0.9167, 0.8094, 0.8333, 0.8094, 0.8333, 0.6906, 0.8333, 0.6906, 0.8333, 0.8094, 0.75, 0.8094, 0.75, 0.6906, 0.75, 0.6906, 0.75, 0.8094, 0.6667, 0.8094, 0.6667, 0.6906, 0.6667, 0.6906, 0.6667, 0.8094, 0.5833, 0.8094, 0.5833, 0.6906, 0.5833, 0.6906, 0.5833, 0.8094, 0.5, 0.8094, 0.5, 0.6906, 0.5, 0.6906, 0.5, 0.8094, 0.4167, 0.8094, 0.4167, 0.6906, 0.4167, 0.6906, 0.4167, 0.8094, 0.3333, 0.8094, 0.3333, 0.6906, 0.3333, 0.6906, 0.3333, 0.8094, 0.25, 0.8094, 0.25, 0.6906, 0.25, 0.6906, 0.25, 0.8094, 0.1667, 0.8094, 0.1667, 0.6906, 0.25, 0.07206, 0.339, 0.0959, 0.339, 0.0959, 0.25, 0.07206, 0.1667, 0.6906, 0.1667, 0.8094, 0.08333, 0.8094, 0.08333, 0.6906, 1.0, 0.8628, 1.0, 1.0, 0.9167, 1.0, 0.9167, 0.8628, 0.75, 0.49, 0.87, 0.4578, 0.9578, 0.37, 0.99, 0.25, 0.9578, 0.13, 0.87, 0.04215, 0.75, 0.01, 0.63, 0.04215, 0.5422, 0.13, 0.51, 0.25, 0.5422, 0.37, 0.63, 0.4578, 1.0, 0.6906, 1.0, 0.8094, 0.9167, 0.8094, 0.9167, 0.6906, 0.08333, 0.8628, 0.08333, 1.0, 7.451e-08, 1.0, 7.451e-08, 0.8628, 0.08333, 0.6906, 7.451e-08, 0.6906, 7.451e-08, 0.6372, 0.08333, 0.6372, 0.1667, 0.5, 0.1667, 0.6372, 0.08333, 0.6372, 0.08333, 0.5, 0.1667, 0.8628, 0.1667, 1.0, 0.08333, 1.0, 0.08333, 0.8628, 0.25, 0.5, 0.25, 0.6372, 0.1667, 0.6372, 0.1667, 0.5, 0.25, 0.8628, 0.25, 1.0, 0.1667, 1.0, 0.1667, 0.8628, 0.3333, 0.5, 0.3333, 0.6372, 0.25, 0.6372, 0.25, 0.5, 0.3333, 0.8628, 0.3333, 1.0, 0.25, 1.0, 0.25, 0.8628, 0.4167, 0.5, 0.4167, 0.6372, 0.3333, 0.6372, 0.3333, 0.5, 0.4167, 0.8628, 0.4167, 1.0, 0.3333, 1.0, 0.3333, 0.8628, 0.5, 0.5, 0.5, 0.6372, 0.4167, 0.6372, 0.4167, 0.5, 0.5, 0.8628, 0.5, 1.0, 0.4167, 1.0, 0.4167, 0.8628, 0.5833, 0.5, 0.5833, 0.6372, 0.5, 0.6372, 0.5, 0.5, 0.5833, 0.8628, 0.5833, 1.0, 0.5, 1.0, 0.5, 0.8628, 0.6667, 0.5, 0.6667, 0.6372, 0.5833, 0.6372, 0.5833, 0.5, 0.6667, 0.8628, 0.6667, 1.0, 0.5833, 1.0, 0.5833, 0.8628, 0.75, 0.5, 0.75, 0.6372, 0.6667, 0.6372, 0.6667, 0.5, 0.75, 0.8628, 0.75, 1.0, 0.6667, 1.0, 0.6667, 0.8628, 0.8333, 0.5, 0.8333, 0.6372, 0.75, 0.6372, 0.75, 0.5, 0.8333, 0.8628, 0.8333, 1.0, 0.75, 1.0, 0.75, 0.8628, 0.9167, 0.5, 0.9167, 0.6372, 0.8333, 0.6372, 0.8333, 0.5, 0.08333, 0.5, 0.08333, 0.6372, 7.451e-08, 0.6372, 7.451e-08, 0.5, 0.08333, 0.6906, 0.08333, 0.8094, 7.451e-08, 0.8094, 7.451e-08, 0.6906, 7.451e-08, 0.8094, 0.08333, 0.8094, 0.08333, 0.8094, 7.451e-08, 0.8094, 0.8333, 0.8628, 0.75, 0.8628, 0.75, 0.8628, 0.8333, 0.8628, 0.5, 0.6906, 0.4167, 0.6906, 0.4167, 0.6906, 0.5, 0.6906, 0.5833, 0.6372, 0.6667, 0.6372, 0.6667, 0.6372, 0.5833, 0.6372, 0.1667, 0.8094, 0.25, 0.8094, 0.25, 0.8094, 0.1667, 0.8094, 0.08333, 0.8628, 7.451e-08, 0.8628, 7.451e-08, 0.8628, 0.08333, 0.8628, 0.6667, 0.6906, 0.5833, 0.6906, 0.5833, 0.6906, 0.6667, 0.6906, 0.25, 0.8628, 0.1667, 0.8628, 0.1667, 0.8628, 0.25, 0.8628, 0.75, 0.6372, 0.8333, 0.6372, 0.8333, 0.6372, 0.75, 0.6372, 0.3333, 0.8094, 0.4167, 0.8094, 0.4167, 0.8094, 0.3333, 0.8094, 0.9167, 0.8094, 1.0, 0.8094, 1.0, 0.8094, 0.9167, 0.8094, 0.8333, 0.6906, 0.75, 0.6906, 0.75, 0.6906, 0.8333, 0.6906, 0.4167, 0.8628, 0.3333, 0.8628, 0.3333, 0.8628, 0.4167, 0.8628, 7.451e-08, 0.6372, 0.08333, 0.6372, 0.08333, 0.6372, 7.451e-08, 0.6372, 1.0, 0.8628, 0.9167, 0.8628, 0.9167, 0.8628, 1.0, 0.8628, 0.5, 0.8094, 0.5833, 0.8094, 0.5833, 0.8094, 0.5, 0.8094, 0.1667, 0.6372, 0.25, 0.6372, 0.25, 0.6372, 0.1667, 0.6372, 0.9167, 0.6372, 1.0, 0.6372, 1.0, 0.6372, 0.9167, 0.6372, 0.5833, 0.8628, 0.5, 0.8628, 0.5, 0.8628, 0.5833, 0.8628, 0.25, 0.6906, 0.1667, 0.6906, 0.1667, 0.6906, 0.25, 0.6906, 0.6667, 0.8094, 0.75, 0.8094, 0.75, 0.8094, 0.6667, 0.8094, 0.3333, 0.6372, 0.4167, 0.6372, 0.4167, 0.6372, 0.3333, 0.6372, 0.08333, 0.6906, 7.451e-08, 0.6906, 7.451e-08, 0.6906, 0.08333, 0.6906, 1.0, 0.6906, 0.9167, 0.6906, 0.9167, 0.6906, 1.0, 0.6906, 1.0, 0.5, 1.0, 0.6372, 0.9167, 0.6372, 0.9167, 0.5, 0.08333, 0.8628, 7.451e-08, 0.8628, 7.451e-08, 0.8094, 0.08333, 0.8094, 0.1667, 0.6906, 0.08333, 0.6906, 0.08333, 0.6372, 0.1667, 0.6372, 0.1667, 0.8628, 0.08333, 0.8628, 0.08333, 0.8094, 0.1667, 0.8094, 0.25, 0.6906, 0.1667, 0.6906, 0.1667, 0.6372, 0.25, 0.6372, 0.25, 0.8628, 0.1667, 0.8628, 0.1667, 0.8094, 0.25, 0.8094, 0.3333, 0.6906, 0.25, 0.6906, 0.25, 0.6372, 0.3333, 0.6372, 0.3333, 0.8628, 0.25, 0.8628, 0.25, 0.8094, 0.3333, 0.8094, 0.4167, 0.6906, 0.3333, 0.6906, 0.3333, 0.6372, 0.4167, 0.6372, 0.4167, 0.8628, 0.3333, 0.8628, 0.3333, 0.8094, 0.4167, 0.8094, 0.5, 0.6906, 0.4167, 0.6906, 0.4167, 0.6372, 0.5, 0.6372, 0.5, 0.8628, 0.4167, 0.8628, 0.4167, 0.8094, 0.5, 0.8094, 0.5833, 0.6906, 0.5, 0.6906, 0.5, 0.6372, 0.5833, 0.6372, 0.5833, 0.8628, 0.5, 0.8628, 0.5, 0.8094, 0.5833, 0.8094, 0.6667, 0.6906, 0.5833, 0.6906, 0.5833, 0.6372, 0.6667, 0.6372, 0.6667, 0.8628, 0.5833, 0.8628, 0.5833, 0.8094, 0.6667, 0.8094, 0.75, 0.6906, 0.6667, 0.6906, 0.6667, 0.6372, 0.75, 0.6372, 0.75, 0.8628, 0.6667, 0.8628, 0.6667, 0.8094, 0.75, 0.8094, 0.8333, 0.6906, 0.75, 0.6906, 0.75, 0.6372, 0.8333, 0.6372, 0.8333, 0.8628, 0.75, 0.8628, 0.75, 0.8094, 0.8333, 0.8094, 0.9167, 0.6906, 0.8333, 0.6906, 0.8333, 0.6372, 0.9167, 0.6372, 0.9167, 0.8628, 0.8333, 0.8628, 0.8333, 0.8094, 0.9167, 0.8094, 1.0, 0.6906, 0.9167, 0.6906, 0.9167, 0.6372, 1.0, 0.6372, 1.0, 0.8628, 0.9167, 0.8628, 0.9167, 0.8094, 1.0, 0.8094, 0.4167, 0.6372, 0.5, 0.6372, 0.5, 0.6372, 0.4167, 0.6372, 0.75, 0.8094, 0.8333, 0.8094, 0.8333, 0.8094, 0.75, 0.8094, 0.3333, 0.6906, 0.25, 0.6906, 0.25, 0.6906, 0.3333, 0.6906, 0.6667, 0.8628, 0.5833, 0.8628, 0.5833, 0.8628, 0.6667, 0.8628, 0.25, 0.6372, 0.3333, 0.6372, 0.3333, 0.6372, 0.25, 0.6372, 0.5833, 0.8094, 0.6667, 0.8094, 0.6667, 0.8094, 0.5833, 0.8094, 0.1667, 0.6906, 0.08333, 0.6906, 0.08333, 0.6906, 0.1667, 0.6906, 0.5, 0.8628, 0.4167, 0.8628, 0.4167, 0.8628, 0.5, 0.8628, 0.9167, 0.6906, 0.8333, 0.6906, 0.8333, 0.6906, 0.9167, 0.6906, 0.08333, 0.6372, 0.1667, 0.6372, 0.1667, 0.6372, 0.08333, 0.6372, 0.4167, 0.8094, 0.5, 0.8094, 0.5, 0.8094, 0.4167, 0.8094, 0.8333, 0.6372, 0.9167, 0.6372, 0.9167, 0.6372, 0.8333, 0.6372, 0.3333, 0.8628, 0.25, 0.8628, 0.25, 0.8628, 0.3333, 0.8628, 0.75, 0.6906, 0.6667, 0.6906, 0.6667, 0.6906, 0.75, 0.6906, 0.25, 0.8094, 0.3333, 0.8094, 0.3333, 0.8094, 0.25, 0.8094, 0.6667, 0.6372, 0.75, 0.6372, 0.75, 0.6372, 0.6667, 0.6372, 0.1667, 0.8628, 0.08333, 0.8628, 0.08333, 0.8628, 0.1667, 0.8628, 0.5833, 0.6906, 0.5, 0.6906, 0.5, 0.6906, 0.5833, 0.6906, 0.9167, 0.8628, 0.8333, 0.8628, 0.8333, 0.8628, 0.9167, 0.8628, 0.08333, 0.8094, 0.1667, 0.8094, 0.1667, 0.8094, 0.08333, 0.8094, 0.5, 0.6372, 0.5833, 0.6372, 0.5833, 0.6372, 0.5, 0.6372, 0.8333, 0.8094, 0.9167, 0.8094, 0.9167, 0.8094, 0.8333, 0.8094, 0.4167, 0.6906, 0.3333, 0.6906, 0.3333, 0.6906, 0.4167, 0.6906, 0.75, 0.8628, 0.6667, 0.8628, 0.6667, 0.8628, 0.75, 0.8628, 0.25, 0.4279, 0.339, 0.4041, 0.37, 0.4578, 0.25, 0.49, 0.339, 0.4041, 0.4041, 0.339, 0.4578, 0.37, 0.37, 0.4578, 0.4041, 0.339, 0.4279, 0.25, 0.49, 0.25, 0.4578, 0.37, 0.4279, 0.25, 0.4041, 0.161, 0.4578, 0.13, 0.49, 0.25, 0.4041, 0.161, 0.339, 0.0959, 0.37, 0.04215, 0.4578, 0.13, 0.339, 0.0959, 0.25, 0.07206, 0.25, 0.01, 0.37, 0.04215, 0.25, 0.07206, 0.161, 0.0959, 0.13, 0.04215, 0.25, 0.01, 0.161, 0.0959, 0.0959, 0.161, 0.04215, 0.13, 0.13, 0.04215, 0.0959, 0.161, 0.07206, 0.25, 0.01, 0.25, 0.04215, 0.13, 0.07206, 0.25, 0.0959, 0.339, 0.04215, 0.37, 0.01, 0.25, 0.0959, 0.339, 0.161, 0.4041, 0.13, 0.4578, 0.04215, 0.37, 0.161, 0.4041, 0.25, 0.4279, 0.25, 0.49, 0.13, 0.4578, 0.339, 0.4041, 0.25, 0.4279, 0.161, 0.4041, 0.0959, 0.339, 0.07206, 0.25, 0.0959, 0.161, 0.161, 0.0959, 0.25, 0.07206, 0.339, 0.0959, 0.4041, 0.161, 0.4279, 0.25, 0.4041, 0.339, 0.4279, 0.25, 0.4041, 0.339, 0.4041, 0.339, 0.4279, 0.25, 0.0959, 0.339, 0.07206, 0.25, 0.07206, 0.25, 0.0959, 0.339, 0.161, 0.0959, 0.25, 0.07206, 0.25, 0.07206, 0.161, 0.0959, 0.4041, 0.161, 0.4279, 0.25, 0.4279, 0.25, 0.4041, 0.161, 0.161, 0.4041, 0.0959, 0.339, 0.0959, 0.339, 0.161, 0.4041, 0.339, 0.4041, 0.25, 0.4279, 0.25, 0.4279, 0.339, 0.4041, 0.0959, 0.161, 0.161, 0.0959, 0.161, 0.0959, 0.0959, 0.161, 0.339, 0.0959, 0.4041, 0.161, 0.4041, 0.161, 0.339, 0.0959, 0.25, 0.4279, 0.161, 0.4041, 0.161, 0.4041, 0.25, 0.4279, 0.4041, 0.339, 0.339, 0.4041, 0.339, 0.4041, 0.4041, 0.339, 0.07206, 0.25, 0.0959, 0.161, 0.0959, 0.161, 0.07206, 0.25])
me_cylinder_006.materials.append(mat_barel)
me_cylinder_006.update()
me_cube_004 = bpy.data.meshes.new('Cube.004')
me_cube_004.from_pydata([(-0.05962, -0.05962, -0.6162), (-0.06352, -0.06006, 0.05168), (-0.04204, 0.04731, -0.6162), (-0.05934, 0.06124, 0.06987), (0.05327, -0.05962, -0.6162), (0.07008, -0.05693, 0.07202), (0.05962, 0.05962, -0.6162), (0.05962, 0.05962, 0.05962), (-0.064, -0.05723, -0.3931), (-0.05856, -0.06315, -0.1706), (-0.05041, 0.05308, -0.1557), (-0.05153, 0.0544, -0.3845), (0.0625, 0.05719, -0.1659), (0.05568, 0.06303, -0.391), (0.06847, -0.06038, -0.1608), (0.05593, -0.05539, -0.3899), (0.9525, 0.06077, -0.6162), (0.9564, 0.06129, 0.05168), (0.937, -0.04648, -0.6162), (0.9546, -0.06007, 0.06987), (0.8396, 0.05857, -0.6162), (0.8229, 0.05556, 0.07202), (0.8356, -0.06077, -0.6162), (0.8356, -0.06077, 0.05962), (0.963, 0.05171, -0.2823), (0.9386, -0.0603, -0.2732), (0.8284, -0.05248, -0.2783), (0.8404, 0.06482, -0.2721), (0.8852, -0.05379, -0.6162), (0.8937, -0.06043, 0.06463), (0.8948, 0.05965, -0.6162), (0.8881, 0.05836, 0.06208), (0.8915, 0.059, 0.02025), (0.8951, -0.05282, 0.02152), (0.9423, -0.009541, -0.6162), (0.9552, -0.01827, 0.06361), (0.837, -0.01966, -0.6162), (0.8312, -0.0207, 0.06389), (0.8326, -0.01208, -0.2761), (0.947, -0.02172, -0.2763), (0.8918, -0.01951, 0.06375), (0.8885, -0.01472, -0.6162), (0.9129, -0.06032, 0.06628), (0.9427, -0.04803, -0.4545), (0.8381, -0.06241, -0.4569), (0.834, 0.05615, -0.454), (0.9513, 0.06289, -0.4588), (0.8879, -0.05524, -0.4358), (0.8884, 0.06046, -0.4188), (0.9456, -0.009823, -0.456), (0.8366, -0.02157, -0.4559), (1.618, 0.05966, -0.6162), (1.618, 0.06355, 0.05168), (1.725, 0.04201, -0.6162), (1.739, 0.0593, 0.06987), (1.618, -0.05323, -0.6162), (1.621, -0.07004, 0.07202), (1.738, -0.05966, -0.6162), (1.625, 0.06197, -0.3941), (1.611, 0.05976, -0.172), (1.726, 0.05254, -0.1525), (1.736, 0.05031, -0.3811), (1.731, -0.06053, -0.1609), (1.746, -0.05699, -0.3857), (1.614, -0.06715, -0.1602), (1.627, -0.05795, -0.389), (1.738, -0.03138, 0.06206), (1.709, -0.06216, 0.06261), (1.737, -0.05977, 0.03125), (0.0627, 1.123, -0.6162), (0.06335, 1.12, 0.05168), (-0.04501, 1.135, -0.6162), (-0.058, 1.117, 0.06987), (0.05671, 1.236, -0.6162), (0.05313, 1.253, 0.07202), (-0.0627, 1.236, -0.6162), (-0.0627, 1.236, 0.05962), (0.06055, 1.119, -0.3931), (0.06617, 1.125, -0.1706), (-0.05032, 1.127, -0.1557), (-0.05159, 1.125, -0.3845), (-0.06043, 1.239, -0.1659), (-0.0659, 1.232, -0.391), (0.05666, 1.251, -0.1608), (0.05234, 1.239, -0.3899), (0.834, 1.239, -0.6162), (0.8336, 1.243, 0.05168), (0.9411, 1.222, -0.6162), (0.9549, 1.24, 0.06987), (0.8348, 1.126, -0.6162), (0.8376, 1.109, 0.07202), (0.9541, 1.121, -0.6162), (0.9541, 1.121, 0.05962), (0.8432, 1.249, -0.2823), (0.9549, 1.224, -0.2732), (0.9457, 1.114, -0.2783), (0.8285, 1.127, -0.2721), (0.9477, 1.17, -0.6162), (0.9545, 1.179, 0.06463), (0.8344, 1.181, -0.6162), (0.8356, 1.175, 0.06208), (0.835, 1.178, 0.02025), (0.9469, 1.18, 0.02152), (0.9042, 1.228, -0.6162), (0.9131, 1.241, 0.06361), (0.913, 1.122, -0.6162), (0.9139, 1.117, 0.06389), (0.9053, 1.118, -0.2761), (0.9165, 1.232, -0.2763), (0.9135, 1.177, 0.06375), (0.9087, 1.174, -0.6162), (0.9546, 1.198, 0.06628), (0.9427, 1.228, -0.4545), (0.9557, 1.123, -0.4569), (0.8371, 1.12, -0.454), (0.8319, 1.238, -0.4588), (0.9434, 1.173, -0.4358), (0.8335, 1.175, -0.4188), (0.9045, 1.231, -0.456), (0.9149, 1.122, -0.4559), (1.618, 1.12, -0.6162), (1.615, 1.12, 0.05168), (1.636, 1.227, -0.6162), (1.619, 1.241, 0.06987), (1.731, 1.12, -0.6162), (1.748, 1.123, 0.07202), (1.737, 1.24, -0.6162), (1.616, 1.127, -0.3941), (1.618, 1.112, -0.172), (1.625, 1.228, -0.1525), (1.628, 1.238, -0.3811), (1.738, 1.233, -0.1609), (1.735, 1.248, -0.3857), (1.745, 1.116, -0.1602), (1.736, 1.129, -0.389), (1.709, 1.24, 0.06206), (1.74, 1.211, 0.06261), (1.738, 1.239, 0.03125)], [], [(9, 1, 3, 10), (10, 3, 7, 12), (12, 7, 5, 14), (14, 5, 1, 9), (2, 6, 4, 0), (7, 3, 1, 5), (4, 15, 8, 0), (15, 14, 9, 8), (6, 13, 15, 4), (13, 12, 14, 15), (2, 11, 13, 6), (11, 10, 12, 13), (0, 8, 11, 2), (8, 9, 10, 11), (39, 35, 19, 25), (33, 29, 23, 26), (38, 37, 21, 27), (32, 31, 17, 24), (41, 36, 20, 30), (40, 35, 17, 31), (48, 32, 24, 46), (50, 38, 27, 45), (47, 33, 26, 44), (49, 39, 25, 43), (43, 25, 33, 47), (45, 27, 32, 48), (37, 40, 31, 21), (34, 41, 30, 16), (27, 21, 31, 32), (25, 19, 42, 33), (18, 28, 41, 34), (23, 29, 40, 37), (46, 24, 39, 49), (44, 26, 38, 50), (33, 40, 29), (28, 22, 36, 41), (26, 23, 37, 38), (24, 17, 35, 39), (33, 42, 40), (40, 42, 19, 35), (22, 44, 50, 36), (16, 46, 49, 34), (20, 45, 48, 30), (18, 43, 47, 28), (34, 49, 43, 18), (28, 47, 44, 22), (36, 50, 45, 20), (30, 48, 46, 16), (59, 52, 54, 60), (60, 54, 66, 68, 62), (64, 56, 52, 59), (53, 57, 55, 51), (62, 68, 67, 56, 64), (55, 65, 58, 51), (65, 64, 59, 58), (57, 63, 65, 55), (63, 62, 64, 65), (53, 61, 63, 57), (61, 60, 62, 63), (51, 58, 61, 53), (58, 59, 60, 61), (66, 67, 68), (67, 66, 54, 52, 56), (78, 70, 72, 79), (79, 72, 76, 81), (81, 76, 74, 83), (83, 74, 70, 78), (71, 75, 73, 69), (76, 72, 70, 74), (73, 84, 77, 69), (84, 83, 78, 77), (75, 82, 84, 73), (82, 81, 83, 84), (71, 80, 82, 75), (80, 79, 81, 82), (69, 77, 80, 71), (77, 78, 79, 80), (108, 104, 88, 94), (102, 98, 92, 95), (107, 106, 90, 96), (101, 100, 86, 93), (110, 105, 89, 99), (109, 104, 86, 100), (117, 101, 93, 115), (119, 107, 96, 114), (116, 102, 95, 113), (118, 108, 94, 112), (112, 94, 102, 116), (114, 96, 101, 117), (106, 109, 100, 90), (103, 110, 99, 85), (96, 90, 100, 101), (94, 88, 111, 102), (87, 97, 110, 103), (92, 98, 109, 106), (115, 93, 108, 118), (113, 95, 107, 119), (102, 109, 98), (97, 91, 105, 110), (95, 92, 106, 107), (93, 86, 104, 108), (102, 111, 109), (109, 111, 88, 104), (91, 113, 119, 105), (85, 115, 118, 103), (89, 114, 117, 99), (87, 112, 116, 97), (103, 118, 112, 87), (97, 116, 113, 91), (105, 119, 114, 89), (99, 117, 115, 85), (128, 121, 123, 129), (129, 123, 135, 137, 131), (133, 125, 121, 128), (122, 126, 124, 120), (131, 137, 136, 125, 133), (124, 134, 127, 120), (134, 133, 128, 127), (126, 132, 134, 124), (132, 131, 133, 134), (122, 130, 132, 126), (130, 129, 131, 132), (120, 127, 130, 122), (127, 128, 129, 130), (135, 136, 137), (136, 135, 123, 121, 125)])
_uv = me_cube_004.uv_layers.new(name='UVMap')
_uv.uv.foreach_set('vector', [0.5419, -0.006306, 0.625, 0.0, 0.625, 0.25, 0.5429, 0.2428, 0.5429, 0.2428, 0.625, 0.25, 0.625, 0.5, 0.5415, 0.5053, 0.5415, 0.5053, 0.625, 0.5, 0.625, 0.75, 0.5404, 0.7555, 0.5404, 0.7555, 0.625, 0.75, 0.625, 1.0, 0.5416, 0.9929, 0.125, 0.5, 0.375, 0.5, 0.375, 0.75, 0.125, 0.75, 0.625, 0.5, 0.875, 0.5, 0.875, 0.75, 0.625, 0.75, 0.375, 0.75, 0.4572, 0.7431, 0.4586, 1.006, 0.375, 1.0, 0.4572, 0.7431, 0.5404, 0.7555, 0.5416, 0.9929, 0.4586, 1.006, 0.375, 0.5, 0.4583, 0.4916, 0.4572, 0.7431, 0.375, 0.75, 0.4583, 0.4916, 0.5415, 0.5053, 0.5404, 0.7555, 0.4572, 0.7431, 0.375, 0.25, 0.4594, 0.2545, 0.4583, 0.4916, 0.375, 0.5, 0.4594, 0.2545, 0.5429, 0.2428, 0.5415, 0.5053, 0.4583, 0.4916, 0.375, 0.0, 0.4585, 0.004959, 0.4594, 0.2545, 0.375, 0.25, 0.4585, 0.004959, 0.5419, -0.006306, 0.5429, 0.2428, 0.4594, 0.2545, 0.5, 0.1639, 0.625, 0.1639, 0.625, 0.25, 0.5, 0.25, 0.5, 0.3778, 0.625, 0.3778, 0.625, 0.5, 0.5, 0.5, 0.5, 0.5861, 0.625, 0.5861, 0.625, 0.75, 0.5, 0.75, 0.5, 0.8722, 0.625, 0.8722, 0.625, 1.0, 0.5, 1.0, 0.2528, 0.5861, 0.375, 0.5861, 0.375, 0.75, 0.2528, 0.75, 0.7472, 0.5861, 0.875, 0.5861, 0.875, 0.75, 0.7472, 0.75, 0.4339, 0.8722, 0.5, 0.8722, 0.5, 1.0, 0.4339, 1.0, 0.4339, 0.5861, 0.5, 0.5861, 0.5, 0.75, 0.4339, 0.75, 0.4339, 0.3778, 0.5, 0.3778, 0.5, 0.5, 0.4339, 0.5, 0.4339, 0.1639, 0.5, 0.1639, 0.5, 0.25, 0.4339, 0.25, 0.4339, 0.25, 0.5, 0.25, 0.5, 0.3778, 0.4339, 0.3778, 0.4339, 0.75, 0.5, 0.75, 0.5, 0.8722, 0.4339, 0.8722, 0.625, 0.5861, 0.7472, 0.5861, 0.7472, 0.75, 0.625, 0.75, 0.125, 0.5861, 0.2528, 0.5861, 0.2528, 0.75, 0.125, 0.75, 0.5, 0.75, 0.625, 0.75, 0.625, 0.8722, 0.5, 0.8722, 0.5, 0.25, 0.625, 0.25, 0.625, 0.3376, 0.5, 0.3778, 0.125, 0.5, 0.2528, 0.5, 0.2528, 0.5861, 0.125, 0.5861, 0.625, 0.5, 0.7472, 0.5, 0.7472, 0.5861, 0.625, 0.5861, 0.4339, 0.0, 0.5, 0.0, 0.5, 0.1639, 0.4339, 0.1639, 0.4339, 0.5, 0.5, 0.5, 0.5, 0.5861, 0.4339, 0.5861, 0.5, 0.3778, 0.7472, 0.5861, 0.625, 0.3778, 0.2528, 0.5, 0.375, 0.5, 0.375, 0.5861, 0.2528, 0.5861, 0.5, 0.5, 0.625, 0.5, 0.625, 0.5861, 0.5, 0.5861, 0.5, 0.0, 0.625, 0.0, 0.625, 0.1639, 0.5, 0.1639, 0.5, 0.3778, 0.625, 0.3376, 0.7472, 0.5861, 0.7472, 0.5861, 0.7874, 0.5, 0.875, 0.5, 0.875, 0.5861, 0.375, 0.5, 0.4339, 0.5, 0.4339, 0.5861, 0.375, 0.5861, 0.375, 0.0, 0.4339, 0.0, 0.4339, 0.1639, 0.375, 0.1639, 0.375, 0.75, 0.4339, 0.75, 0.4339, 0.8722, 0.375, 0.8722, 0.375, 0.25, 0.4339, 0.25, 0.4339, 0.3778, 0.375, 0.3778, 0.375, 0.1639, 0.4339, 0.1639, 0.4339, 0.25, 0.375, 0.25, 0.375, 0.3778, 0.4339, 0.3778, 0.4339, 0.5, 0.375, 0.5, 0.375, 0.5861, 0.4339, 0.5861, 0.4339, 0.75, 0.375, 0.75, 0.375, 0.8722, 0.4339, 0.8722, 0.4339, 1.0, 0.375, 1.0, 0.5424, 0.0, 0.625, 0.0, 0.625, 0.25, 0.5424, 0.25, 0.5424, 0.25, 0.625, 0.25, 0.625, 0.4406, 0.6144, 0.5, 0.5424, 0.5, 0.5424, 0.75, 0.625, 0.75, 0.625, 1.0, 0.5424, 1.0, 0.125, 0.5, 0.375, 0.5, 0.375, 0.75, 0.125, 0.75, 0.5424, 0.5, 0.6144, 0.5, 0.625, 0.5603, 0.625, 0.75, 0.5424, 0.75, 0.375, 0.75, 0.4591, 0.75, 0.4591, 1.0, 0.375, 1.0, 0.4591, 0.75, 0.5424, 0.75, 0.5424, 1.0, 0.4591, 1.0, 0.375, 0.5, 0.4591, 0.5, 0.4591, 0.75, 0.375, 0.75, 0.4591, 0.5, 0.5424, 0.5, 0.5424, 0.75, 0.4591, 0.75, 0.375, 0.25, 0.4591, 0.25, 0.4591, 0.5, 0.375, 0.5, 0.4591, 0.25, 0.5424, 0.25, 0.5424, 0.5, 0.4591, 0.5, 0.375, 0.0, 0.4591, 0.0, 0.4591, 0.25, 0.375, 0.25, 0.4591, 0.0, 0.5424, 0.0, 0.5424, 0.25, 0.4591, 0.25, 0.625, 0.4406, 0.625, 0.5603, 0.6144, 0.5, 0.625, 0.5603, 0.6844, 0.5, 0.875, 0.5, 0.875, 0.75, 0.625, 0.75, 0.5419, -0.006306, 0.625, 0.0, 0.625, 0.25, 0.5429, 0.2428, 0.5429, 0.2428, 0.625, 0.25, 0.625, 0.5, 0.5415, 0.5053, 0.5415, 0.5053, 0.625, 0.5, 0.625, 0.75, 0.5404, 0.7555, 0.5404, 0.7555, 0.625, 0.75, 0.625, 1.0, 0.5416, 0.9929, 0.125, 0.5, 0.375, 0.5, 0.375, 0.75, 0.125, 0.75, 0.625, 0.5, 0.875, 0.5, 0.875, 0.75, 0.625, 0.75, 0.375, 0.75, 0.4572, 0.7431, 0.4586, 1.006, 0.375, 1.0, 0.4572, 0.7431, 0.5404, 0.7555, 0.5416, 0.9929, 0.4586, 1.006, 0.375, 0.5, 0.4583, 0.4916, 0.4572, 0.7431, 0.375, 0.75, 0.4583, 0.4916, 0.5415, 0.5053, 0.5404, 0.7555, 0.4572, 0.7431, 0.375, 0.25, 0.4594, 0.2545, 0.4583, 0.4916, 0.375, 0.5, 0.4594, 0.2545, 0.5429, 0.2428, 0.5415, 0.5053, 0.4583, 0.4916, 0.375, 0.0, 0.4585, 0.004959, 0.4594, 0.2545, 0.375, 0.25, 0.4585, 0.004959, 0.5419, -0.006306, 0.5429, 0.2428, 0.4594, 0.2545, 0.5, 0.1639, 0.625, 0.1639, 0.625, 0.25, 0.5, 0.25, 0.5, 0.3778, 0.625, 0.3778, 0.625, 0.5, 0.5, 0.5, 0.5, 0.5861, 0.625, 0.5861, 0.625, 0.75, 0.5, 0.75, 0.5, 0.8722, 0.625, 0.8722, 0.625, 1.0, 0.5, 1.0, 0.2528, 0.5861, 0.375, 0.5861, 0.375, 0.75, 0.2528, 0.75, 0.7472, 0.5861, 0.875, 0.5861, 0.875, 0.75, 0.7472, 0.75, 0.4339, 0.8722, 0.5, 0.8722, 0.5, 1.0, 0.4339, 1.0, 0.4339, 0.5861, 0.5, 0.5861, 0.5, 0.75, 0.4339, 0.75, 0.4339, 0.3778, 0.5, 0.3778, 0.5, 0.5, 0.4339, 0.5, 0.4339, 0.1639, 0.5, 0.1639, 0.5, 0.25, 0.4339, 0.25, 0.4339, 0.25, 0.5, 0.25, 0.5, 0.3778, 0.4339, 0.3778, 0.4339, 0.75, 0.5, 0.75, 0.5, 0.8722, 0.4339, 0.8722, 0.625, 0.5861, 0.7472, 0.5861, 0.7472, 0.75, 0.625, 0.75, 0.125, 0.5861, 0.2528, 0.5861, 0.2528, 0.75, 0.125, 0.75, 0.5, 0.75, 0.625, 0.75, 0.625, 0.8722, 0.5, 0.8722, 0.5, 0.25, 0.625, 0.25, 0.625, 0.3376, 0.5, 0.3778, 0.125, 0.5, 0.2528, 0.5, 0.2528, 0.5861, 0.125, 0.5861, 0.625, 0.5, 0.7472, 0.5, 0.7472, 0.5861, 0.625, 0.5861, 0.4339, 0.0, 0.5, 0.0, 0.5, 0.1639, 0.4339, 0.1639, 0.4339, 0.5, 0.5, 0.5, 0.5, 0.5861, 0.4339, 0.5861, 0.5, 0.3778, 0.7472, 0.5861, 0.625, 0.3778, 0.2528, 0.5, 0.375, 0.5, 0.375, 0.5861, 0.2528, 0.5861, 0.5, 0.5, 0.625, 0.5, 0.625, 0.5861, 0.5, 0.5861, 0.5, 0.0, 0.625, 0.0, 0.625, 0.1639, 0.5, 0.1639, 0.5, 0.3778, 0.625, 0.3376, 0.7472, 0.5861, 0.7472, 0.5861, 0.7874, 0.5, 0.875, 0.5, 0.875, 0.5861, 0.375, 0.5, 0.4339, 0.5, 0.4339, 0.5861, 0.375, 0.5861, 0.375, 0.0, 0.4339, 0.0, 0.4339, 0.1639, 0.375, 0.1639, 0.375, 0.75, 0.4339, 0.75, 0.4339, 0.8722, 0.375, 0.8722, 0.375, 0.25, 0.4339, 0.25, 0.4339, 0.3778, 0.375, 0.3778, 0.375, 0.1639, 0.4339, 0.1639, 0.4339, 0.25, 0.375, 0.25, 0.375, 0.3778, 0.4339, 0.3778, 0.4339, 0.5, 0.375, 0.5, 0.375, 0.5861, 0.4339, 0.5861, 0.4339, 0.75, 0.375, 0.75, 0.375, 0.8722, 0.4339, 0.8722, 0.4339, 1.0, 0.375, 1.0, 0.5424, 0.0, 0.625, 0.0, 0.625, 0.25, 0.5424, 0.25, 0.5424, 0.25, 0.625, 0.25, 0.625, 0.4406, 0.6144, 0.5, 0.5424, 0.5, 0.5424, 0.75, 0.625, 0.75, 0.625, 1.0, 0.5424, 1.0, 0.125, 0.5, 0.375, 0.5, 0.375, 0.75, 0.125, 0.75, 0.5424, 0.5, 0.6144, 0.5, 0.625, 0.5603, 0.625, 0.75, 0.5424, 0.75, 0.375, 0.75, 0.4591, 0.75, 0.4591, 1.0, 0.375, 1.0, 0.4591, 0.75, 0.5424, 0.75, 0.5424, 1.0, 0.4591, 1.0, 0.375, 0.5, 0.4591, 0.5, 0.4591, 0.75, 0.375, 0.75, 0.4591, 0.5, 0.5424, 0.5, 0.5424, 0.75, 0.4591, 0.75, 0.375, 0.25, 0.4591, 0.25, 0.4591, 0.5, 0.375, 0.5, 0.4591, 0.25, 0.5424, 0.25, 0.5424, 0.5, 0.4591, 0.5, 0.375, 0.0, 0.4591, 0.0, 0.4591, 0.25, 0.375, 0.25, 0.4591, 0.0, 0.5424, 0.0, 0.5424, 0.25, 0.4591, 0.25, 0.625, 0.4406, 0.625, 0.5603, 0.6144, 0.5, 0.625, 0.5603, 0.6844, 0.5, 0.875, 0.5, 0.875, 0.75, 0.625, 0.75])
me_cube_004.materials.append(mat_pillon)
me_cube_004.update()
me_cube_003 = bpy.data.meshes.new('Cube.003')
me_cube_003.from_pydata([(-0.08227, -0.5, -0.01), (-0.07561, -0.4933, 0.01), (-0.075, 0.5, -0.01529), (-0.075, 0.5, 0.004709), (0.075, -0.5, -0.01), (0.075, -0.5, 0.01), (0.075, 0.5104, -0.01), (0.075, 0.5104, 0.01), (-0.08005, 0.1642, -0.01156), (-0.07965, -0.169, -0.0076), (-0.07955, -0.1687, 0.0124), (-0.07995, 0.1644, 0.008438), (0.07995, -0.1644, -0.008438), (0.06988, 0.1687, -0.0124), (0.06998, 0.169, 0.0076), (0.08005, -0.1642, 0.01156), (0.0, 0.5052, -0.01265), (0.0, 0.5052, 0.007354), (-0.008589, -0.5, -0.008962), (-0.005259, -0.4966, 0.01104), (-0.004984, 0.1667, 0.008019), (0.01229, -0.4442, 0.007957), (-0.005088, 0.1665, -0.01198), (0.009393, -0.4471, -0.01204), (0.007672, -0.4975, 0.01), (0.005747, -0.5, -0.01), (-0.005259, -0.4966, 0.01104), (0.2479, 0.5, -0.01), (0.2412, 0.4933, 0.01), (0.2406, -0.5, -0.01529), (0.2406, -0.5, 0.004709), (0.09059, 0.5, -0.01), (0.09059, 0.5, 0.01), (0.09059, -0.5104, -0.01), (0.09059, -0.5104, 0.01), (0.2456, -0.1642, -0.01156), (0.2452, 0.169, -0.0076), (0.2451, 0.1687, 0.0124), (0.2455, -0.1644, 0.008438), (0.08564, 0.1644, -0.008437), (0.09571, -0.1687, -0.0124), (0.09561, -0.169, 0.0076), (0.08554, 0.1642, 0.01156), (0.1656, -0.5052, -0.01265), (0.1656, -0.5052, 0.007354), (0.1692, 0.5, -0.01), (0.1659, 0.4967, 0.01), (0.1706, -0.1667, 0.008019), (0.1612, 0.4519, 0.01027), (0.1707, -0.1665, -0.01198), (0.1641, 0.4548, -0.009731), (0.1476, 0.4975, 0.01), (0.1495, 0.5, -0.01), (0.1659, 0.4967, 0.01), (0.4104, -0.5, 0.01), (0.4037, -0.4933, -0.01), (0.4104, 0.5, 0.01529), (0.4104, 0.5, -0.004708), (0.2604, -0.5, 0.01), (0.2604, -0.5, -0.01), (0.257, 0.5082, 0.01806), (0.257, 0.5082, -0.001942), (0.4057, 0.1646, 0.01221), (0.4053, -0.169, 0.01302), (0.4052, -0.1687, -0.004924), (0.4056, 0.1648, -0.007793), (0.2554, -0.1644, 0.01386), (0.2595, 0.1696, 0.0124), (0.2594, 0.1698, -0.0076), (0.2553, -0.1642, -0.01361), (0.57, 0.5, -0.01), (0.5633, 0.4933, 0.01), (0.57, -0.5, -0.01529), (0.57, -0.5, 0.004709), (0.42, 0.5, -0.01), (0.42, 0.5, 0.01), (0.4248, -0.5061, -0.01806), (0.4238, -0.5072, 0.001943), (0.5653, -0.1646, -0.0122), (0.565, 0.169, -0.01302), (0.5649, 0.1687, 0.004925), (0.5652, -0.1648, 0.007794), (0.4151, 0.1644, -0.01386), (0.4191, -0.1696, -0.0124), (0.419, -0.1698, 0.0076), (0.4149, 0.1642, 0.01361)], [(19, 26), (18, 26), (46, 53), (45, 53)], [(8, 11, 3, 2), (16, 17, 7, 6), (12, 15, 5, 4), (18, 19, 1, 0), (23, 12, 4, 25), (21, 10, 1, 19), (17, 3, 11, 20), (20, 11, 10, 21), (16, 6, 13, 22), (22, 13, 12, 23), (6, 7, 14, 13), (13, 14, 15, 12), (0, 1, 10, 9), (9, 10, 11, 8), (8, 22, 23, 9), (2, 16, 22, 8), (14, 20, 21, 15), (7, 17, 20, 14), (15, 21, 24, 5), (9, 23, 18, 0), (4, 5, 24, 25), (2, 3, 17, 16), (25, 24, 21, 23), (19, 18, 23, 21), (35, 38, 30, 29), (43, 44, 34, 33), (39, 42, 32, 31), (45, 46, 28, 27), (50, 39, 31, 52), (48, 37, 28, 46), (44, 30, 38, 47), (47, 38, 37, 48), (43, 33, 40, 49), (49, 40, 39, 50), (33, 34, 41, 40), (40, 41, 42, 39), (27, 28, 37, 36), (36, 37, 38, 35), (35, 49, 50, 36), (29, 43, 49, 35), (41, 47, 48, 42), (34, 44, 47, 41), (42, 48, 51, 32), (36, 50, 45, 27), (31, 32, 51, 52), (29, 30, 44, 43), (52, 51, 48, 50), (46, 45, 50, 48), (62, 65, 57, 56), (56, 57, 61, 60), (66, 69, 59, 58), (58, 59, 55, 54), (63, 66, 58, 54), (69, 64, 55, 59), (61, 57, 65, 68), (68, 65, 64, 69), (56, 60, 67, 62), (62, 67, 66, 63), (60, 61, 68, 67), (67, 68, 69, 66), (54, 55, 64, 63), (63, 64, 65, 62), (78, 81, 73, 72), (72, 73, 77, 76), (82, 85, 75, 74), (74, 75, 71, 70), (79, 82, 74, 70), (85, 80, 71, 75), (77, 73, 81, 84), (84, 81, 80, 85), (72, 76, 83, 78), (78, 83, 82, 79), (76, 77, 84, 83), (83, 84, 85, 82), (70, 71, 80, 79), (79, 80, 81, 78)])
_uv = me_cube_003.uv_layers.new(name='UVMap')
_uv.uv.foreach_set('vector', [0.375, 0.1667, 0.625, 0.1667, 0.625, 0.25, 0.375, 0.25, 0.375, 0.375, 0.625, 0.375, 0.625, 0.5, 0.375, 0.5, 0.375, 0.6667, 0.625, 0.6667, 0.625, 0.75, 0.375, 0.75, 0.375, 0.875, 0.625, 0.875, 0.625, 1.0, 0.375, 1.0, 0.25, 0.7387, 0.375, 0.6667, 0.375, 0.75, 0.2839, 0.75, 0.75, 0.7387, 0.875, 0.6667, 0.875, 0.75, 0.75, 0.75, 0.75, 0.5, 0.875, 0.5, 0.875, 0.5833, 0.75, 0.5833, 0.75, 0.5833, 0.875, 0.5833, 0.875, 0.6667, 0.75, 0.7387, 0.25, 0.5, 0.375, 0.5, 0.375, 0.5833, 0.25, 0.5833, 0.25, 0.5833, 0.375, 0.5833, 0.375, 0.6667, 0.25, 0.7387, 0.375, 0.5, 0.625, 0.5, 0.625, 0.5833, 0.375, 0.5833, 0.375, 0.5833, 0.625, 0.5833, 0.625, 0.6667, 0.375, 0.6667, 0.375, 0.0, 0.625, 0.0, 0.625, 0.08333, 0.375, 0.08333, 0.375, 0.08333, 0.625, 0.08333, 0.625, 0.1667, 0.375, 0.1667, 0.125, 0.5833, 0.25, 0.5833, 0.25, 0.7387, 0.125, 0.6667, 0.125, 0.5, 0.25, 0.5, 0.25, 0.5833, 0.125, 0.5833, 0.625, 0.5833, 0.75, 0.5833, 0.75, 0.7387, 0.625, 0.6667, 0.625, 0.5, 0.75, 0.5, 0.75, 0.5833, 0.625, 0.5833, 0.625, 0.6667, 0.75, 0.7387, 0.717, 0.75, 0.625, 0.75, 0.125, 0.6667, 0.25, 0.7387, 0.25, 0.75, 0.125, 0.75, 0.375, 0.75, 0.625, 0.75, 0.625, 0.842, 0.375, 0.8411, 0.375, 0.25, 0.625, 0.25, 0.625, 0.375, 0.375, 0.375, 0.375, 0.8411, 0.625, 0.842, 0.75, 0.7387, 0.25, 0.7387, 0.625, 0.875, 0.375, 0.875, 0.25, 0.7387, 0.75, 0.7387, 0.375, 0.1667, 0.625, 0.1667, 0.625, 0.25, 0.375, 0.25, 0.375, 0.375, 0.625, 0.375, 0.625, 0.5, 0.375, 0.5, 0.375, 0.6667, 0.625, 0.6667, 0.625, 0.75, 0.375, 0.75, 0.375, 0.875, 0.625, 0.875, 0.625, 1.0, 0.375, 1.0, 0.25, 0.7387, 0.375, 0.6667, 0.375, 0.75, 0.2839, 0.75, 0.75, 0.7387, 0.875, 0.6667, 0.875, 0.75, 0.75, 0.75, 0.75, 0.5, 0.875, 0.5, 0.875, 0.5833, 0.75, 0.5833, 0.75, 0.5833, 0.875, 0.5833, 0.875, 0.6667, 0.75, 0.7387, 0.25, 0.5, 0.375, 0.5, 0.375, 0.5833, 0.25, 0.5833, 0.25, 0.5833, 0.375, 0.5833, 0.375, 0.6667, 0.25, 0.7387, 0.375, 0.5, 0.625, 0.5, 0.625, 0.5833, 0.375, 0.5833, 0.375, 0.5833, 0.625, 0.5833, 0.625, 0.6667, 0.375, 0.6667, 0.375, 0.0, 0.625, 0.0, 0.625, 0.08333, 0.375, 0.08333, 0.375, 0.08333, 0.625, 0.08333, 0.625, 0.1667, 0.375, 0.1667, 0.125, 0.5833, 0.25, 0.5833, 0.25, 0.7387, 0.125, 0.6667, 0.125, 0.5, 0.25, 0.5, 0.25, 0.5833, 0.125, 0.5833, 0.625, 0.5833, 0.75, 0.5833, 0.75, 0.7387, 0.625, 0.6667, 0.625, 0.5, 0.75, 0.5, 0.75, 0.5833, 0.625, 0.5833, 0.625, 0.6667, 0.75, 0.7387, 0.717, 0.75, 0.625, 0.75, 0.125, 0.6667, 0.25, 0.7387, 0.25, 0.75, 0.125, 0.75, 0.375, 0.75, 0.625, 0.75, 0.625, 0.842, 0.375, 0.8411, 0.375, 0.25, 0.625, 0.25, 0.625, 0.375, 0.375, 0.375, 0.375, 0.8411, 0.625, 0.842, 0.75, 0.7387, 0.25, 0.7387, 0.625, 0.875, 0.375, 0.875, 0.25, 0.7387, 0.75, 0.7387, 0.375, 0.1667, 0.625, 0.1667, 0.625, 0.25, 0.375, 0.25, 0.375, 0.25, 0.625, 0.25, 0.625, 0.5, 0.375, 0.5, 0.375, 0.6667, 0.625, 0.6667, 0.625, 0.75, 0.375, 0.75, 0.375, 0.75, 0.625, 0.75, 0.625, 1.0, 0.375, 1.0, 0.125, 0.6667, 0.375, 0.6667, 0.375, 0.75, 0.125, 0.75, 0.625, 0.6667, 0.875, 0.6667, 0.875, 0.75, 0.625, 0.75, 0.625, 0.5, 0.875, 0.5, 0.875, 0.5833, 0.625, 0.5833, 0.625, 0.5833, 0.875, 0.5833, 0.875, 0.6667, 0.625, 0.6667, 0.125, 0.5, 0.375, 0.5, 0.375, 0.5833, 0.125, 0.5833, 0.125, 0.5833, 0.375, 0.5833, 0.375, 0.6667, 0.125, 0.6667, 0.375, 0.5, 0.625, 0.5, 0.625, 0.5833, 0.375, 0.5833, 0.375, 0.5833, 0.625, 0.5833, 0.625, 0.6667, 0.375, 0.6667, 0.375, 0.0, 0.625, 0.0, 0.625, 0.08333, 0.375, 0.08333, 0.375, 0.08333, 0.625, 0.08333, 0.625, 0.1667, 0.375, 0.1667, 0.375, 0.1667, 0.625, 0.1667, 0.625, 0.25, 0.375, 0.25, 0.375, 0.25, 0.625, 0.25, 0.625, 0.5, 0.375, 0.5, 0.375, 0.6667, 0.625, 0.6667, 0.625, 0.75, 0.375, 0.75, 0.375, 0.75, 0.625, 0.75, 0.625, 1.0, 0.375, 1.0, 0.125, 0.6667, 0.375, 0.6667, 0.375, 0.75, 0.125, 0.75, 0.625, 0.6667, 0.875, 0.6667, 0.875, 0.75, 0.625, 0.75, 0.625, 0.5, 0.875, 0.5, 0.875, 0.5833, 0.625, 0.5833, 0.625, 0.5833, 0.875, 0.5833, 0.875, 0.6667, 0.625, 0.6667, 0.125, 0.5, 0.375, 0.5, 0.375, 0.5833, 0.125, 0.5833, 0.125, 0.5833, 0.375, 0.5833, 0.375, 0.6667, 0.125, 0.6667, 0.375, 0.5, 0.625, 0.5, 0.625, 0.5833, 0.375, 0.5833, 0.375, 0.5833, 0.625, 0.5833, 0.625, 0.6667, 0.375, 0.6667, 0.375, 0.0, 0.625, 0.0, 0.625, 0.08333, 0.375, 0.08333, 0.375, 0.08333, 0.625, 0.08333, 0.625, 0.1667, 0.375, 0.1667])
me_cube_003.materials.append(mat_wood)
me_cube_003.update()
me_cube = bpy.data.meshes.new('Cube')
me_cube.from_pydata([(0.8286, 0.9906, 0.7446), (0.8286, 0.8078, 0.9274), (1.014, 0.7294, 0.7327), (0.8173, 0.8173, -1.0), (0.8173, 1.0, -0.8173), (1.0, 0.8173, -0.8173), (1.052, -0.842, 0.7136), (0.8389, -0.8004, 0.974), (0.8698, -1.005, 0.7331), (1.0, -0.8173, -0.8173), (0.8173, -1.0, -0.8173), (0.8173, -0.8173, -1.0), (-0.8252, 1.017, 0.7755), (-1.008, 0.8338, 0.7339), (-0.8268, 0.8376, 0.9499), (-1.0, 0.8173, -0.8173), (-0.8173, 1.0, -0.8173), (-0.8173, 0.8173, -1.0), (-1.017, -0.8214, 0.7434), (-0.8316, -1.003, 0.7557), (-0.8316, -0.8207, 0.9384), (-0.8173, -0.8173, -1.0), (-0.8173, -1.0, -0.8173), (-1.0, -0.8173, -0.8173), (1.267, -0.8674, 0.7446), (1.267, -0.6846, 0.9274), (1.082, -0.6062, 0.7327), (1.278, -0.6941, -1.0), (1.278, -0.8768, -0.8173), (1.096, -0.6941, -0.8173), (1.074, 0.9236, 0.7913), (1.257, 0.9236, 0.974), (1.257, 1.087, 0.8108), (1.096, 0.9405, -0.8173), (1.278, 1.123, -0.8173), (1.278, 0.9405, -1.0), (4.92, -0.8937, 0.7755), (5.103, -0.7105, 0.7339), (4.922, -0.7144, 0.9499), (5.095, -0.6941, -0.8173), (4.912, -0.8768, -0.8173), (4.912, -0.6941, -1.0), (5.112, 0.9447, 0.7434), (4.927, 1.127, 0.7557), (4.927, 0.944, 0.9384), (4.912, 0.9405, -1.0), (4.912, 1.123, -0.8173), (5.095, 0.9405, -0.8173), (8.108, 0.9905, 0.7446), (8.11, 0.8078, 0.9274), (8.297, 0.7319, 0.7327), (8.099, 0.817, -1.0), (7.92, 0.9973, -0.8173), (8.282, 0.8196, -0.8173), (8.323, -0.6755, 0.7866), (8.143, -0.8002, 0.974), (8.145, -0.9634, 0.8108), (8.304, -0.8148, -0.8173), (8.124, -1.0, -0.8173), (8.122, -0.8174, -1.0), (5.3, 0.9606, 0.85), (5.122, 0.7793, 0.7958), (5.302, 0.7853, 1.013), (5.153, 0.7832, -0.8173), (5.32, 0.9698, -0.8173), (5.336, 0.7858, -1.0), (5.223, -0.8667, 0.7308), (5.465, -1.043, 0.7473), (5.409, -0.8626, 0.928), (5.425, -0.855, -1.0), (5.427, -1.038, -0.8173), (5.242, -0.8576, -0.8173)], [], [(17, 3, 11, 21), (23, 18, 13, 15), (10, 8, 19, 22), (1, 14, 20, 7), (5, 2, 6, 9), (0, 1, 2), (3, 4, 5), (6, 7, 8), (9, 10, 11), (12, 13, 14), (15, 16, 17), (18, 19, 20), (21, 22, 23), (17, 21, 23, 15), (3, 17, 16, 4), (2, 5, 4, 0), (22, 19, 18, 23), (8, 10, 9, 6), (12, 16, 15, 13), (7, 20, 19, 8), (1, 7, 6, 2), (21, 11, 10, 22), (20, 14, 13, 18), (14, 1, 0, 12), (11, 3, 5, 9), (16, 12, 0, 4), (41, 27, 35, 45), (47, 42, 37, 39), (34, 32, 43, 46), (25, 38, 44, 31), (29, 26, 30, 33), (24, 25, 26), (27, 28, 29), (30, 31, 32), (33, 34, 35), (36, 37, 38), (39, 40, 41), (42, 43, 44), (45, 46, 47), (41, 45, 47, 39), (27, 41, 40, 28), (26, 29, 28, 24), (46, 43, 42, 47), (32, 34, 33, 30), (36, 40, 39, 37), (31, 44, 43, 32), (25, 31, 30, 26), (45, 35, 34, 46), (44, 38, 37, 42), (38, 25, 24, 36), (35, 27, 29, 33), (40, 36, 24, 28), (65, 51, 59, 69), (71, 66, 61, 63), (58, 56, 67, 70), (49, 62, 68, 55), (53, 50, 54, 57), (48, 49, 50), (51, 52, 53), (54, 55, 56), (57, 58, 59), (60, 61, 62), (63, 64, 65), (66, 67, 68), (69, 70, 71), (65, 69, 71, 63), (51, 65, 64, 52), (50, 53, 52, 48), (70, 67, 66, 71), (56, 58, 57, 54), (60, 64, 63, 61), (55, 68, 67, 56), (49, 55, 54, 50), (69, 59, 58, 70), (68, 62, 61, 66), (62, 49, 48, 60), (59, 51, 53, 57), (64, 60, 48, 52)])
_uv = me_cube.uv_layers.new(name='UVMap')
_uv.uv.foreach_set('vector', [0.1478, 0.5228, 0.3522, 0.5228, 0.3522, 0.7272, 0.1478, 0.7272, 0.3978, 0.02284, 0.6022, 0.02284, 0.5968, 0.2272, 0.3978, 0.2272, 0.3978, 0.7728, 0.6046, 0.7728, 0.6022, 0.9772, 0.3978, 0.9772, 0.6478, 0.5228, 0.8522, 0.5228, 0.8522, 0.7272, 0.6478, 0.7272, 0.3978, 0.5228, 0.6022, 0.5326, 0.6022, 0.7272, 0.3978, 0.7272, 0.6022, 0.4772, 0.625, 0.4772, 0.6057, 0.5031, 0.3522, 0.5228, 0.3522, 0.5, 0.375, 0.5228, 0.6022, 0.75, 0.625, 0.7728, 0.6046, 0.7728, 0.375, 0.7272, 0.3522, 0.75, 0.3522, 0.7272, 0.6022, 0.25, 0.5968, 0.2272, 0.625, 0.2272, 0.125, 0.5228, 0.1478, 0.5, 0.1478, 0.5228, 0.6022, 0.02284, 0.6022, 0.0, 0.625, 0.02284, 0.1478, 0.7272, 0.1478, 0.75, 0.125, 0.7272, 0.1478, 0.5228, 0.1478, 0.7272, 0.125, 0.7272, 0.125, 0.5228, 0.3522, 0.5228, 0.1478, 0.5228, 0.1478, 0.5, 0.3522, 0.5, 0.6022, 0.5326, 0.3978, 0.5228, 0.3978, 0.4772, 0.6022, 0.4772, 0.3978, 0.0, 0.6022, 0.0, 0.6022, 0.02284, 0.3978, 0.02284, 0.6046, 0.7728, 0.3978, 0.7728, 0.3978, 0.7272, 0.6022, 0.7272, 0.6022, 0.2728, 0.3978, 0.2728, 0.3978, 0.2272, 0.5968, 0.2272, 0.625, 0.7728, 0.625, 0.9772, 0.6022, 0.9772, 0.6046, 0.7728, 0.6478, 0.5228, 0.6478, 0.7272, 0.6022, 0.7272, 0.6022, 0.5326, 0.1478, 0.7272, 0.3522, 0.7272, 0.3522, 0.75, 0.1478, 0.75, 0.625, 0.02284, 0.625, 0.2272, 0.5968, 0.2272, 0.6022, 0.02284, 0.625, 0.2728, 0.625, 0.4772, 0.6022, 0.4772, 0.6022, 0.2728, 0.3522, 0.7272, 0.3522, 0.5228, 0.3978, 0.5228, 0.3978, 0.7272, 0.3978, 0.2728, 0.6022, 0.2728, 0.6022, 0.4772, 0.3978, 0.4772, 0.1478, 0.5228, 0.3522, 0.5228, 0.3522, 0.7272, 0.1478, 0.7272, 0.3978, 0.02284, 0.6022, 0.02284, 0.5968, 0.2272, 0.3978, 0.2272, 0.3978, 0.7728, 0.6046, 0.7728, 0.6022, 0.9772, 0.3978, 0.9772, 0.6478, 0.5228, 0.8522, 0.5228, 0.8522, 0.7272, 0.6478, 0.7272, 0.3978, 0.5228, 0.6022, 0.5326, 0.6022, 0.7272, 0.3978, 0.7272, 0.6022, 0.4772, 0.625, 0.4772, 0.6057, 0.5031, 0.3522, 0.5228, 0.3522, 0.5, 0.375, 0.5228, 0.6022, 0.75, 0.625, 0.7728, 0.6046, 0.7728, 0.375, 0.7272, 0.3522, 0.75, 0.3522, 0.7272, 0.6022, 0.25, 0.5968, 0.2272, 0.625, 0.2272, 0.125, 0.5228, 0.1478, 0.5, 0.1478, 0.5228, 0.6022, 0.02284, 0.6022, 0.0, 0.625, 0.02284, 0.1478, 0.7272, 0.1478, 0.75, 0.125, 0.7272, 0.1478, 0.5228, 0.1478, 0.7272, 0.125, 0.7272, 0.125, 0.5228, 0.3522, 0.5228, 0.1478, 0.5228, 0.1478, 0.5, 0.3522, 0.5, 0.6022, 0.5326, 0.3978, 0.5228, 0.3978, 0.4772, 0.6022, 0.4772, 0.3978, 0.0, 0.6022, 0.0, 0.6022, 0.02284, 0.3978, 0.02284, 0.6046, 0.7728, 0.3978, 0.7728, 0.3978, 0.7272, 0.6022, 0.7272, 0.6022, 0.2728, 0.3978, 0.2728, 0.3978, 0.2272, 0.5968, 0.2272, 0.625, 0.7728, 0.625, 0.9772, 0.6022, 0.9772, 0.6046, 0.7728, 0.6478, 0.5228, 0.6478, 0.7272, 0.6022, 0.7272, 0.6022, 0.5326, 0.1478, 0.7272, 0.3522, 0.7272, 0.3522, 0.75, 0.1478, 0.75, 0.625, 0.02284, 0.625, 0.2272, 0.5968, 0.2272, 0.6022, 0.02284, 0.625, 0.2728, 0.625, 0.4772, 0.6022, 0.4772, 0.6022, 0.2728, 0.3522, 0.7272, 0.3522, 0.5228, 0.3978, 0.5228, 0.3978, 0.7272, 0.3978, 0.2728, 0.6022, 0.2728, 0.6022, 0.4772, 0.3978, 0.4772, 0.1478, 0.5228, 0.3522, 0.5228, 0.3522, 0.7272, 0.1478, 0.7272, 0.3978, 0.02284, 0.6022, 0.02284, 0.5968, 0.2272, 0.3978, 0.2272, 0.3978, 0.7728, 0.6046, 0.7728, 0.6022, 0.9706, 0.3978, 0.9772, 0.6478, 0.5228, 0.8522, 0.5228, 0.8522, 0.7272, 0.6478, 0.7272, 0.3978, 0.5228, 0.6022, 0.5326, 0.6022, 0.7116, 0.3978, 0.7272, 0.6022, 0.4772, 0.625, 0.4772, 0.6057, 0.5031, 0.3522, 0.5228, 0.3522, 0.5, 0.375, 0.5228, 0.6069, 0.7448, 0.625, 0.7728, 0.6046, 0.7728, 0.375, 0.7272, 0.3522, 0.75, 0.3522, 0.7272, 0.6022, 0.25, 0.5968, 0.2272, 0.625, 0.2272, 0.125, 0.5228, 0.1478, 0.5, 0.1478, 0.5228, 0.6022, 0.02284, 0.6031, -0.002781, 0.625, 0.02284, 0.1478, 0.7272, 0.1478, 0.75, 0.125, 0.7272, 0.1478, 0.5228, 0.1478, 0.7272, 0.125, 0.7272, 0.125, 0.5228, 0.3522, 0.5228, 0.1478, 0.5228, 0.1478, 0.5, 0.3522, 0.5, 0.6022, 0.5326, 0.3978, 0.5228, 0.3978, 0.4772, 0.6022, 0.4772, 0.3978, 0.0, 0.6031, -0.002781, 0.6022, 0.02284, 0.3978, 0.02284, 0.6046, 0.7728, 0.3978, 0.7728, 0.3978, 0.7272, 0.6022, 0.7116, 0.6022, 0.2728, 0.3978, 0.2728, 0.3978, 0.2272, 0.5968, 0.2272, 0.625, 0.7728, 0.625, 0.9772, 0.6022, 0.9706, 0.6046, 0.7728, 0.6478, 0.5228, 0.6478, 0.7272, 0.6022, 0.7116, 0.6022, 0.5326, 0.1478, 0.7272, 0.3522, 0.7272, 0.3522, 0.75, 0.1478, 0.75, 0.625, 0.02284, 0.625, 0.2272, 0.5968, 0.2272, 0.6022, 0.02284, 0.625, 0.2728, 0.625, 0.4772, 0.6022, 0.4772, 0.6022, 0.2728, 0.3522, 0.7272, 0.3522, 0.5228, 0.3978, 0.5228, 0.3978, 0.7272, 0.3978, 0.2728, 0.6022, 0.2728, 0.6022, 0.4772, 0.3978, 0.4772])
me_cube.materials.append(mat_material)
me_cube.use_mirror_vertex_groups = False
me_cube.update()

# ---- objects
ob_sword = bpy.data.objects.new('sword', me_cube_010)
ob_circle_001 = bpy.data.objects.new('Circle.001', me_circle_001)
ob_barel = bpy.data.objects.new('Barel', me_cylinder_006)
ob_pillon = bpy.data.objects.new('pillon', me_cube_004)
ob_plank = bpy.data.objects.new('Plank', me_cube_003)
ob_wall = bpy.data.objects.new('Wall', me_cube)

# ---- transforms, parenting, visibility, modifiers, constraints
ob_sword.location = (0.01241, 1.574, 0.3637)
ob_sword.rotation_euler = (0.3659, -0.4136, 0.3275)
ob_sword.scale = (0.04457, 0.04457, 0.04457)
_m = ob_sword.modifiers.new('Mirror', 'MIRROR')
_m.use_axis = (True, True, False)
_m.use_clip = True
ob_circle_001.location = (-0.1487, 0.02503, 0.3619)
ob_circle_001.rotation_euler = (1.365, 0.03289, 1.665)
ob_circle_001.scale = (0.276, 0.276, 0.276)
ob_barel.location = (-0.03322, -2.007, 0.3762)
ob_pillon.location = (-0.8921, 2.686, 0.3909)
ob_plank.location = (0.9453, 3.272, 0.2886)
ob_plank.rotation_euler = (-3.142, 3.142, -2.849e-14)
_m = ob_plank.modifiers.new('Array', 'ARRAY')
_m.count = 3
_m.relative_offset_displace = (1.015, 0.0, 0.0)
ob_wall.location = (0.0, -8.26, 0.0)
ob_wall.rotation_euler = (0.0, -0.0, 1.496)
ob_wall.scale = (0.195, 0.195, 0.195)
ob_wall.lock_rotations_4d = False
ob_wall.empty_display_type = 'ARROWS'
ob_wall.lineart.crease_threshold = 0.0
_m = ob_wall.modifiers.new('Array', 'ARRAY')
_m.count = 3
_m.relative_offset_displace = (1.01, 0.0, 0.0)
_m = ob_wall.modifiers.new('Array.001', 'ARRAY')
_m.relative_offset_displace = (0.03, 0.0, 1.03)
_m = ob_wall.modifiers.new('Array.002', 'ARRAY')
_m.relative_offset_displace = (-0.05, 0.0, 1.03)

# ---- collection membership
col_collection.objects.link(ob_sword)
col_collection.objects.link(ob_circle_001)
col_collection.objects.link(ob_barel)
col_wooden_bridge.objects.link(ob_pillon)
col_wooden_bridge.objects.link(ob_plank)
col_wooden_bridge.objects.link(ob_wall)

# ---- scene / render settings (as saved in the file)
scene.frame_start = 1; scene.frame_end = 250; scene.frame_set(1)
scene.render.engine = 'BLENDER_EEVEE_NEXT'
scene.cycles.sampling_pattern = 'TABULATED_SOBOL'
scene.view_settings.view_transform = 'Filmic'
bpy.context.view_layer.update()

# ---- added for rendering (the .blend has no active camera and no usable light): camera, sun
cam_auto = bpy.data.cameras.new('AutoCamera')
cam_auto.lens = 50.0
cam_auto.sensor_width = 36.0
cam_auto.clip_end = 1000.0
ob_auto_camera = bpy.data.objects.new('AutoCamera', cam_auto)
scene.collection.objects.link(ob_auto_camera)
ob_auto_camera.location = (12.0199, -16.79, 10.1866)
ob_auto_camera.rotation_euler = (1.09748, -7.21219e-08, 0.694738)
scene.camera = ob_auto_camera
light_auto_sun = bpy.data.lights.new('AutoSun', 'SUN')
light_auto_sun.energy = 3.0
light_auto_sun.angle = 0.0523599
ob_auto_sun = bpy.data.objects.new('AutoSun', light_auto_sun)
scene.collection.objects.link(ob_auto_sun)
ob_auto_sun.rotation_euler = (0.872665, 0.174533, 0.523599)
bpy.context.view_layer.update()
